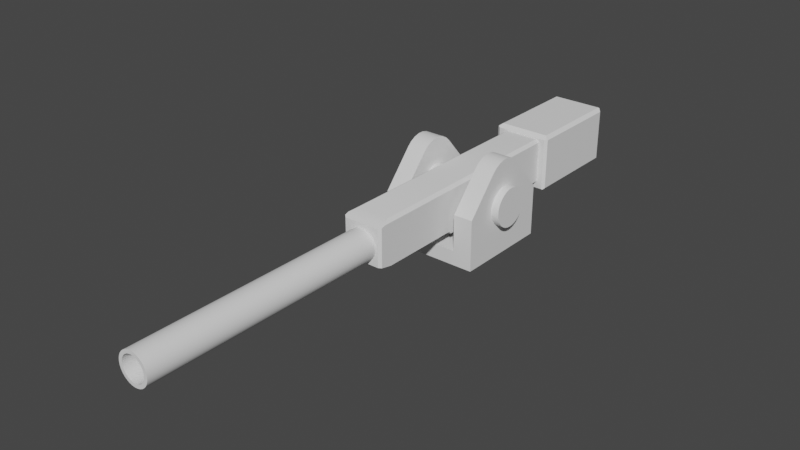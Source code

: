 # Source: Kanone_02.blend  (saved by Blender 3.5.10; exported with 4.5.12 LTS)
import bpy
from mathutils import Matrix  # noqa: F401  (used for matrix-valued properties, if any)

bpy.ops.wm.read_factory_settings(use_empty=True)
scene = bpy.context.scene
scene.name = 'Scene'

# ---- collections
col_collection = bpy.data.collections.new('Collection'); scene.collection.children.link(col_collection)
col_cutters = bpy.data.collections.new('Cutters'); scene.collection.children.link(col_cutters)
col_cutters.hide_render = True

# ---- node groups
ng_auto_smooth = bpy.data.node_groups.new('Auto Smooth', 'GeometryNodeTree')
_s = ng_auto_smooth.interface.new_socket(name='Geometry', in_out='OUTPUT', socket_type='NodeSocketGeometry')
_s = ng_auto_smooth.interface.new_socket(name='Geometry', in_out='INPUT', socket_type='NodeSocketGeometry')
_s = ng_auto_smooth.interface.new_socket(name='Angle', in_out='INPUT', socket_type='NodeSocketFloat')
_s.subtype = 'ANGLE'
_s.min_value = 0.0
_s.max_value = 3.142
ng_auto_smooth.is_modifier = True
_N = ng_auto_smooth.nodes; _L = ng_auto_smooth.links
n0 = _N.new('NodeGroupOutput'); n0.name = 'Group Output'; n0.location = (480, -100)
n1 = _N.new('NodeGroupInput'); n1.name = 'Group Input'; n1.location = (-420, -300)
n2 = _N.new('NodeGroupInput'); n2.name = 'Group Input.001'; n2.location = (-60, -100)
n3 = _N.new('GeometryNodeSetShadeSmooth'); n3.name = 'Set Shade Smooth'; n3.location = (120, -100)
n3.domain = 'EDGE'
n4 = _N.new('GeometryNodeSetShadeSmooth'); n4.name = 'Set Shade Smooth.001'; n4.location = (300, -100)
n5 = _N.new('GeometryNodeInputMeshEdgeAngle'); n5.name = 'Edge Angle'; n5.location = (-420, -220)
n6 = _N.new('GeometryNodeInputEdgeSmooth'); n6.name = 'Is Edge Smooth'; n6.location = (-60, -160)
n7 = _N.new('GeometryNodeInputShadeSmooth'); n7.name = 'Is Face Smooth'; n7.location = (-240, -340)
n8 = _N.new('FunctionNodeBooleanMath'); n8.name = 'Boolean Math'; n8.location = (-60, -220)
n9 = _N.new('FunctionNodeCompare'); n9.name = 'Compare'; n9.location = (-240, -180)
n9.operation = 'LESS_EQUAL'
_L.new(n5.outputs[0], n9.inputs[0])
_L.new(n4.outputs[0], n0.inputs[0])
_L.new(n1.outputs[1], n9.inputs[1])
_L.new(n9.outputs[0], n8.inputs[0])
_L.new(n7.outputs[0], n8.inputs[1])
_L.new(n2.outputs[0], n3.inputs[0])
_L.new(n6.outputs[0], n3.inputs[1])
_L.new(n3.outputs[0], n4.inputs[0])
_L.new(n8.outputs[0], n3.inputs[2])
n0.is_active_output = True

# ---- world
world_world = bpy.data.worlds.new('World'); scene.world = world_world
world_world.use_nodes = True; world_world.node_tree.nodes.clear()
_N = world_world.node_tree.nodes; _L = world_world.node_tree.links
n0 = _N.new('ShaderNodeOutputWorld'); n0.name = 'World Output'; n0.location = (300, 300)
n1 = _N.new('ShaderNodeBackground'); n1.name = 'Background'; n1.location = (10, 300)
n1.inputs[0].default_value = (0.05088, 0.05088, 0.05088, 1.0)
_L.new(n1.outputs[0], n0.inputs[0])
n0.is_active_output = True
world_world.color = (0.05088, 0.05088, 0.05088)
world_world.use_sun_shadow = False
world_world.sun_shadow_jitter_overblur = 0.0

# ---- meshes
me_cube_003 = bpy.data.meshes.new('Cube.003')
me_cube_003.from_pydata([(-1.0, -1.0, -1.0), (-1.0, 1.0, -1.0), (1.0, -1.0, -1.0), (1.0, 1.0, -1.0), (1.0, 1.0, 0.04615), (1.0, 0.3824, 0.7587), (-1.0, 0.3824, 0.7587), (-1.0, 1.0, 0.04615), (1.0, 0.2877, 0.8459), (-1.0, 0.2877, 0.8459), (1.0, -0.06055, 0.9376), (-1.0, -0.06055, 0.9376), (1.0, 0.06055, 0.9376), (-1.0, 0.06055, 0.9376), (1.0, 0.1786, 0.9065), (-1.0, 0.1786, 0.9065), (1.0, -0.1786, 0.9065), (-1.0, -0.1786, 0.9065), (1.0, -0.3824, 0.7587), (-1.0, -0.3824, 0.7587), (1.0, -0.2877, 0.8459), (-1.0, -0.2877, 0.8459), (1.0, -1.0, 0.04615), (-1.0, -1.0, 0.04615), (1.0, -0.3326, 0.2222), (-1.0, -0.3326, 0.2222), (1.0, 0.1531, 0.3696), (-1.0, 0.1531, 0.3696), (1.0, -0.1531, 0.3696), (-1.0, -0.1531, 0.3696), (1.0, -0.3696, 0.1531), (-1.0, -0.3696, 0.1531), (1.0, -0.2222, 0.3326), (-1.0, -0.2222, 0.3326), (1.0, 0.07804, 0.3923), (-1.0, 0.07804, 0.3923), (1.0, 0.2828, 0.2828), (-1.0, 0.2828, 0.2828), (1.0, 0.2222, -0.3326), (-1.0, 0.2222, -0.3326), (1.0, 0.1531, -0.3696), (-1.0, 0.1531, -0.3696), (1.0, 0.3326, 0.2222), (-1.0, 0.3326, 0.2222), (1.0, 0.07804, -0.3923), (-1.0, 0.07804, -0.3923), (1.0, -0.2222, -0.3326), (-1.0, -0.2222, -0.3326), (1.0, -0.4, -5.861e-08), (-1.0, -0.4, 2.881e-08), (1.0, -0.07804, 0.3923), (-1.0, -0.07804, 0.3923), (1.0, -0.3923, 0.07804), (-1.0, -0.3923, 0.07804), (1.0, -0.2828, -0.2828), (-1.0, -0.2828, -0.2828), (1.0, 0.3696, -0.1531), (-1.0, 0.3696, -0.1531), (1.0, 0.2828, -0.2828), (-1.0, 0.2828, -0.2828), (1.0, 0.3326, -0.2222), (-1.0, 0.3326, -0.2222), (1.0, 0.4, -5.861e-08), (-1.0, 0.4, 2.881e-08), (1.0, -2.186e-10, -0.4), (-1.0, -8.764e-08, -0.4), (1.0, -0.2828, 0.2828), (-1.0, -0.2828, 0.2828), (1.0, -2.186e-10, 0.4), (-1.0, -8.764e-08, 0.4), (1.0, 0.3923, 0.07804), (-1.0, 0.3923, 0.07804), (1.0, 0.2222, 0.3326), (-1.0, 0.2222, 0.3326), (1.0, 0.3696, 0.1531), (-1.0, 0.3696, 0.1531), (1.0, -0.3923, -0.07804), (-1.0, -0.3923, -0.07804), (1.0, -0.3696, -0.1531), (-1.0, -0.3696, -0.1531), (1.0, -0.3326, -0.2222), (-1.0, -0.3326, -0.2222), (1.0, -0.1531, -0.3696), (-1.0, -0.1531, -0.3696), (1.0, -0.07804, -0.3923), (-1.0, -0.07804, -0.3923), (1.0, 0.3923, -0.07804), (-1.0, 0.3923, -0.07804), (0.6, -1.77e-08, 0.4), (0.6, 0.3326, 0.2222), (0.6, -0.07804, 0.3923), (0.6, 0.07804, 0.3923), (0.6, 0.3696, -0.1531), (0.6, -0.1531, 0.3696), (0.6, 0.3923, -0.07804), (0.6, 0.2828, 0.2828), (0.6, 0.4, -4.113e-08), (0.6, 0.3923, 0.07804), (0.6, 0.2222, 0.3326), (0.6, -0.06055, 0.9376), (0.6, -0.2877, 0.8459), (0.6, -0.1786, 0.9065), (0.6, 0.1786, 0.9065), (0.6, 0.2877, 0.8459), (0.6, 0.06055, 0.9376), (0.6, 0.3824, 0.7587), (0.6, 1.0, 0.04615), (0.6, -0.3824, 0.7587), (0.6, 0.3696, 0.1531), (0.6, 0.1531, 0.3696), (0.6, -0.3326, 0.2222), (0.6, -0.2828, 0.2828), (0.6, -0.3326, -0.2222), (0.6, -0.2222, -0.3326), (0.6, -0.3696, -0.1531), (0.6, -0.2828, -0.2828), (0.6, -0.3923, -0.07804), (0.6, 0.07804, -0.3923), (0.6, -0.4, -4.113e-08), (0.6, 0.1531, -0.3696), (0.6, 0.2222, -0.3326), (0.6, -0.07804, -0.3923), (0.6, -0.2222, 0.3326), (0.6, -0.1531, -0.3696), (0.6, 0.3326, -0.2222), (0.6, 0.2828, -0.2828), (0.6, -0.3923, 0.07804), (0.6, -0.3696, 0.1531), (0.6, -1.77e-08, -0.4), (0.6, -1.0, -0.7), (0.6, -1.0, 0.04615), (0.6, 1.0, -0.7), (-0.6, -0.3326, 0.2222), (-0.6, -0.2828, 0.2828), (-0.6, -7.016e-08, 0.4), (-0.6, -0.3696, -0.1531), (-0.6, -0.3923, -0.07804), (-0.6, -0.07804, 0.3923), (-0.6, 0.07804, 0.3923), (-0.6, -0.4, 1.133e-08), (-0.6, -0.1531, 0.3696), (-0.6, -0.2222, 0.3326), (-0.6, -0.3923, 0.07804), (-0.6, -0.3696, 0.1531), (-0.6, -0.06055, 0.9376), (-0.6, -0.2877, 0.8459), (-0.6, -0.1786, 0.9065), (-0.6, 0.1786, 0.9065), (-0.6, 0.2877, 0.8459), (-0.6, -1.0, 0.04615), (-0.6, 0.06055, 0.9376), (-0.6, 0.3824, 0.7587), (-0.6, -0.3824, 0.7587), (-0.6, 0.1531, 0.3696), (-0.6, -0.3326, -0.2222), (-0.6, -0.2222, -0.3326), (-0.6, -0.2828, -0.2828), (-0.6, 0.3326, 0.2222), (-0.6, 0.07804, -0.3923), (-0.6, 0.1531, -0.3696), (-0.6, 0.2222, -0.3326), (-0.6, 0.3696, -0.1531), (-0.6, -0.07804, -0.3923), (-0.6, 0.3923, -0.07804), (-0.6, -0.1531, -0.3696), (-0.6, 0.3326, -0.2222), (-0.6, 0.2828, -0.2828), (-0.6, 0.2828, 0.2828), (-0.6, 0.4, 1.133e-08), (-0.6, 0.3923, 0.07804), (-0.6, -7.016e-08, -0.4), (-0.6, 0.2222, 0.3326), (-0.6, -1.0, -0.7), (-0.6, 1.0, 0.04615), (-0.6, 1.0, -0.7), (-0.6, 0.3696, 0.1531)], [], [(0, 23, 49, 77, 79, 81, 55, 47, 83, 85, 65, 45, 41, 39, 59, 61, 57, 87, 63, 7, 1), (1, 7, 173, 174, 131, 106, 4, 3), (3, 4, 62, 86, 56, 60, 58, 38, 40, 44, 64, 84, 82, 46, 54, 80, 78, 76, 48, 22, 2), (2, 22, 130, 129, 172, 149, 23, 0), (1, 3, 2, 0), (20, 100, 107, 18), (16, 101, 100, 20), (10, 99, 101, 16), (14, 102, 104, 12), (12, 104, 99, 10), (8, 103, 102, 14), (6, 151, 173, 7), (18, 107, 130, 22), (5, 105, 103, 8), (62, 96, 94, 86), (7, 63, 71, 75, 43, 37, 73, 27, 35, 69, 51, 29, 33, 67, 25, 31, 53, 49, 23, 19, 21, 17, 11, 13, 15, 9, 6), (60, 124, 125, 58), (56, 92, 124, 60), (48, 118, 126, 52), (74, 108, 97, 70), (70, 97, 96, 62), (36, 95, 89, 42), (64, 128, 121, 84), (30, 127, 110, 24), (44, 117, 128, 64), (34, 91, 109, 26), (72, 98, 95, 36), (82, 123, 113, 46), (26, 109, 98, 72), (58, 125, 120, 38), (66, 111, 122, 32), (52, 126, 127, 30), (28, 93, 90, 50), (38, 120, 119, 40), (46, 113, 115, 54), (80, 112, 114, 78), (68, 88, 91, 34), (42, 89, 108, 74), (76, 116, 118, 48), (86, 94, 92, 56), (84, 121, 123, 82), (50, 90, 88, 68), (78, 114, 116, 76), (32, 122, 93, 28), (40, 119, 117, 44), (24, 110, 111, 66), (54, 115, 112, 80), (22, 48, 52, 30, 24, 66, 32, 28, 50, 68, 34, 26, 72, 36, 42, 74, 70, 62, 4, 5, 8, 14, 12, 10, 16, 20, 18), (171, 153, 27, 73), (134, 137, 51, 69), (155, 164, 83, 47), (152, 145, 21, 19), (142, 139, 49, 53), (167, 171, 73, 37), (147, 148, 9, 15), (168, 169, 71, 63), (144, 150, 13, 11), (153, 138, 35, 27), (174, 172, 129, 131), (149, 152, 19, 23), (161, 163, 87, 57), (131, 129, 130, 118, 116, 114, 112, 115, 113, 123, 121, 128, 117, 119, 120, 125, 124, 92, 94, 96, 106), (118, 130, 107, 100, 101, 99, 104, 102, 103, 105, 106, 96, 97, 108, 89, 95, 98, 109, 91, 88, 90, 93, 122, 111, 110, 127, 126), (145, 146, 17, 21), (162, 170, 65, 85), (170, 158, 45, 65), (169, 175, 75, 71), (160, 166, 59, 39), (137, 140, 29, 51), (146, 144, 11, 17), (148, 151, 6, 9), (140, 141, 33, 29), (172, 174, 173, 168, 163, 161, 165, 166, 160, 159, 158, 170, 162, 164, 155, 156, 154, 135, 136, 139, 149), (168, 173, 151, 148, 147, 150, 144, 146, 145, 152, 149, 139, 142, 143, 132, 133, 141, 140, 137, 134, 138, 153, 171, 167, 157, 175, 169), (136, 135, 79, 77), (165, 161, 57, 61), (135, 154, 81, 79), (133, 132, 25, 67), (106, 105, 5, 4), (143, 142, 53, 31), (139, 136, 77, 49), (132, 143, 31, 25), (166, 165, 61, 59), (150, 147, 15, 13), (164, 162, 85, 83), (157, 167, 37, 43), (156, 155, 47, 55), (159, 160, 39, 41), (154, 156, 55, 81), (158, 159, 41, 45), (175, 157, 43, 75), (163, 168, 63, 87), (138, 134, 69, 35), (141, 133, 67, 33)])
me_cube_003.polygons.foreach_set('use_smooth', [True] * 94)
_uv = me_cube_003.uv_layers.new(name='UVMap')
_uv.uv.foreach_set('vector', [0.3325, 0.0003126, 0.506, 0.0003127, 0.4983, 0.09979, 0.4854, 0.1011, 0.4729, 0.1048, 0.4615, 0.111, 0.4514, 0.1192, 0.4432, 0.1293, 0.437, 0.1407, 0.4333, 0.1532, 0.432, 0.1661, 0.4333, 0.179, 0.437, 0.1915, 0.4432, 0.2029, 0.4514, 0.213, 0.4615, 0.2212, 0.4729, 0.2274, 0.4854, 0.2311, 0.4983, 0.2324, 0.506, 0.3319, 0.3325, 0.3319, 0.1744, 0.6647, 0.3478, 0.6647, 0.3478, 0.7311, 0.2241, 0.7311, 0.2241, 0.93, 0.3478, 0.93, 0.3478, 0.9963, 0.1744, 0.9963, 0.0003127, 0.3325, 0.1738, 0.3325, 0.1661, 0.432, 0.1532, 0.4333, 0.1407, 0.437, 0.1293, 0.4432, 0.1192, 0.4514, 0.111, 0.4615, 0.1048, 0.4729, 0.1011, 0.4854, 0.09979, 0.4983, 0.1011, 0.5113, 0.1048, 0.5237, 0.111, 0.5352, 0.1192, 0.5452, 0.1293, 0.5535, 0.1407, 0.5596, 0.1532, 0.5634, 0.1661, 0.5646, 0.1738, 0.6641, 0.0003126, 0.6641, 0.1738, 0.9963, 0.0003128, 0.9963, 0.0003128, 0.93, 0.124, 0.93, 0.124, 0.7311, 0.0003126, 0.7311, 0.0003126, 0.6647, 0.1738, 0.6647, 0.0003126, 0.3319, 0.0003126, 0.0003126, 0.3319, 0.0003126, 0.3319, 0.3319, 0.9997, 0.5102, 0.9334, 0.5102, 0.9334, 0.4889, 0.9997, 0.4889, 0.9997, 0.5309, 0.9334, 0.5309, 0.9334, 0.5102, 0.9997, 0.5102, 0.9997, 0.5511, 0.9334, 0.5511, 0.9334, 0.5309, 0.9997, 0.5309, 0.9997, 0.5915, 0.9334, 0.5915, 0.9334, 0.5712, 0.9997, 0.5712, 0.9997, 0.5712, 0.9334, 0.5712, 0.9334, 0.5511, 0.9997, 0.5511, 0.9997, 0.6121, 0.9334, 0.6121, 0.9334, 0.5915, 0.9997, 0.5915, 0.8664, 0.6335, 0.9327, 0.6335, 0.9327, 0.7898, 0.8664, 0.7898, 0.9997, 0.4889, 0.9334, 0.4889, 0.9334, 0.3325, 0.9997, 0.3325, 0.9997, 0.6335, 0.9334, 0.6335, 0.9334, 0.6121, 0.9997, 0.6121, 0.6556, 0.7644, 0.5859, 0.7299, 0.5967, 0.7092, 0.6595, 0.7578, 0.506, 0.3319, 0.4983, 0.2324, 0.5113, 0.2311, 0.5237, 0.2274, 0.5352, 0.2212, 0.5452, 0.213, 0.5535, 0.2029, 0.5596, 0.1915, 0.5634, 0.179, 0.5646, 0.1661, 0.5634, 0.1532, 0.5596, 0.1407, 0.5535, 0.1293, 0.5452, 0.1192, 0.5352, 0.111, 0.5237, 0.1048, 0.5113, 0.1011, 0.4983, 0.09979, 0.506, 0.0003127, 0.6241, 0.1027, 0.6386, 0.1184, 0.6486, 0.1365, 0.6538, 0.1561, 0.6538, 0.1761, 0.6486, 0.1957, 0.6386, 0.2138, 0.6241, 0.2295, 0.6706, 0.7475, 0.6322, 0.6789, 0.6536, 0.6697, 0.6774, 0.7443, 0.6645, 0.7521, 0.613, 0.6922, 0.6322, 0.6789, 0.6706, 0.7475, 0.7242, 0.7983, 0.7913, 0.8345, 0.7788, 0.8532, 0.7201, 0.8048, 0.6512, 0.7789, 0.5772, 0.7736, 0.5794, 0.7516, 0.6527, 0.7714, 0.6527, 0.7714, 0.5794, 0.7516, 0.5859, 0.7299, 0.6556, 0.7644, 0.6529, 0.7939, 0.5819, 0.8168, 0.5775, 0.7954, 0.6513, 0.7865, 0.7069, 0.7461, 0.7432, 0.6777, 0.7623, 0.6904, 0.7133, 0.7501, 0.7149, 0.8104, 0.7629, 0.8691, 0.7443, 0.8816, 0.7086, 0.8148, 0.6998, 0.7434, 0.722, 0.6691, 0.7432, 0.6777, 0.7069, 0.7461, 0.6657, 0.8122, 0.6196, 0.8696, 0.6042, 0.8544, 0.6602, 0.807, 0.6559, 0.8007, 0.5905, 0.8372, 0.5819, 0.8168, 0.6529, 0.7939, 0.7188, 0.7553, 0.7785, 0.7065, 0.7912, 0.7254, 0.7232, 0.7615, 0.6602, 0.807, 0.6042, 0.8544, 0.5905, 0.8372, 0.6559, 0.8007, 0.6774, 0.7443, 0.6536, 0.6697, 0.6763, 0.6649, 0.6847, 0.7425, 0.7017, 0.818, 0.7236, 0.8901, 0.7018, 0.8944, 0.6943, 0.8197, 0.7201, 0.8048, 0.7788, 0.8532, 0.7629, 0.8691, 0.7149, 0.8104, 0.6867, 0.82, 0.6797, 0.8944, 0.658, 0.8901, 0.6792, 0.8188, 0.6847, 0.7425, 0.6763, 0.6649, 0.6994, 0.6647, 0.6923, 0.7422, 0.7232, 0.7615, 0.7912, 0.7254, 0.8, 0.7465, 0.7263, 0.7685, 0.728, 0.7759, 0.8044, 0.7687, 0.8044, 0.7914, 0.7282, 0.7836, 0.6721, 0.8161, 0.6378, 0.8817, 0.6196, 0.8696, 0.6657, 0.8122, 0.6513, 0.7865, 0.5775, 0.7954, 0.5772, 0.7736, 0.6512, 0.7789, 0.7269, 0.7911, 0.8, 0.8136, 0.7913, 0.8345, 0.7242, 0.7983, 0.6595, 0.7578, 0.5967, 0.7092, 0.613, 0.6922, 0.6645, 0.7521, 0.7133, 0.7501, 0.7623, 0.6904, 0.7785, 0.7065, 0.7188, 0.7553, 0.6792, 0.8188, 0.658, 0.8901, 0.6378, 0.8817, 0.6721, 0.8161, 0.7282, 0.7836, 0.8044, 0.7914, 0.8, 0.8136, 0.7269, 0.7911, 0.6943, 0.8197, 0.7018, 0.8944, 0.6797, 0.8944, 0.6867, 0.82, 0.6923, 0.7422, 0.6994, 0.6647, 0.722, 0.6691, 0.6998, 0.7434, 0.7086, 0.8148, 0.7443, 0.8816, 0.7236, 0.8901, 0.7017, 0.818, 0.7263, 0.7685, 0.8, 0.7465, 0.8044, 0.7687, 0.728, 0.7759, 0.1738, 0.6641, 0.1661, 0.5646, 0.179, 0.5634, 0.1915, 0.5596, 0.2029, 0.5535, 0.213, 0.5452, 0.2212, 0.5352, 0.2274, 0.5237, 0.2311, 0.5113, 0.2324, 0.4983, 0.2311, 0.4854, 0.2274, 0.4729, 0.2212, 0.4615, 0.213, 0.4514, 0.2029, 0.4432, 0.1915, 0.437, 0.179, 0.4333, 0.1661, 0.432, 0.1738, 0.3325, 0.2919, 0.4349, 0.3063, 0.4506, 0.3164, 0.4687, 0.3216, 0.4883, 0.3216, 0.5084, 0.3164, 0.5279, 0.3063, 0.546, 0.2919, 0.5617, 0.3871, 0.8664, 0.3715, 0.8506, 0.4301, 0.8037, 0.4352, 0.8092, 0.3526, 0.8108, 0.3485, 0.7894, 0.4224, 0.7829, 0.4235, 0.7904, 0.5359, 0.69, 0.5523, 0.7063, 0.4918, 0.7555, 0.4867, 0.75, 0.9327, 0.4889, 0.9327, 0.5102, 0.8664, 0.5102, 0.8664, 0.4889, 0.4078, 0.6786, 0.4284, 0.6697, 0.4513, 0.7424, 0.4443, 0.7453, 0.4054, 0.8788, 0.3871, 0.8664, 0.4352, 0.8092, 0.4414, 0.8135, 0.9327, 0.5915, 0.9327, 0.6121, 0.8664, 0.6121, 0.8664, 0.5915, 0.492, 0.8915, 0.4693, 0.8938, 0.4635, 0.8184, 0.4709, 0.8169, 0.9327, 0.5511, 0.9327, 0.5712, 0.8664, 0.5712, 0.8664, 0.5511, 0.3715, 0.8506, 0.3592, 0.832, 0.4261, 0.7974, 0.4301, 0.8037, 0.6544, 0.3319, 0.6544, 0.0003126, 0.8533, 0.0003127, 0.8533, 0.3319, 0.9327, 0.3325, 0.9327, 0.4889, 0.8664, 0.4889, 0.8664, 0.3325, 0.5336, 0.8719, 0.5132, 0.883, 0.4782, 0.8143, 0.4845, 0.81, 0.5937, 0.3325, 0.5937, 0.6641, 0.47, 0.6641, 0.4776, 0.5646, 0.4906, 0.5634, 0.503, 0.5596, 0.5145, 0.5535, 0.5245, 0.5452, 0.5328, 0.5352, 0.5389, 0.5237, 0.5427, 0.5113, 0.5439, 0.4983, 0.5427, 0.4854, 0.5389, 0.4729, 0.5328, 0.4615, 0.5245, 0.4514, 0.5145, 0.4432, 0.503, 0.437, 0.4906, 0.4333, 0.4776, 0.432, 0.47, 0.3325, 0.4776, 0.5646, 0.47, 0.6641, 0.3518, 0.5617, 0.3374, 0.546, 0.3273, 0.5279, 0.3222, 0.5084, 0.3222, 0.4883, 0.3273, 0.4687, 0.3374, 0.4506, 0.3518, 0.4349, 0.47, 0.3325, 0.4776, 0.432, 0.4647, 0.4333, 0.4522, 0.437, 0.4408, 0.4432, 0.4307, 0.4514, 0.4225, 0.4615, 0.4164, 0.4729, 0.4126, 0.4854, 0.4113, 0.4983, 0.4126, 0.5113, 0.4164, 0.5237, 0.4225, 0.5352, 0.4307, 0.5452, 0.4408, 0.5535, 0.4522, 0.5596, 0.4647, 0.5634, 0.9327, 0.5102, 0.9327, 0.5309, 0.8664, 0.5309, 0.8664, 0.5102, 0.5635, 0.7264, 0.5721, 0.7473, 0.4988, 0.7691, 0.4961, 0.762, 0.5721, 0.7473, 0.5766, 0.7695, 0.5, 0.7766, 0.4988, 0.7691, 0.4693, 0.8938, 0.4469, 0.8936, 0.4558, 0.8181, 0.4635, 0.8184, 0.5721, 0.8148, 0.5632, 0.8362, 0.4947, 0.7986, 0.4979, 0.7917, 0.3485, 0.7894, 0.3486, 0.7675, 0.4227, 0.7754, 0.4224, 0.7829, 0.9327, 0.5309, 0.9327, 0.5511, 0.8664, 0.5511, 0.8664, 0.5309, 0.9327, 0.6121, 0.9327, 0.6335, 0.8664, 0.6335, 0.8664, 0.6121, 0.3486, 0.7675, 0.3529, 0.7459, 0.4245, 0.768, 0.4227, 0.7754, 0.5943, 0.6641, 0.5943, 0.3325, 0.718, 0.3325, 0.7104, 0.432, 0.6974, 0.4333, 0.685, 0.437, 0.6735, 0.4432, 0.6635, 0.4514, 0.6552, 0.4615, 0.6491, 0.4729, 0.6453, 0.4854, 0.644, 0.4983, 0.6453, 0.5113, 0.6491, 0.5237, 0.6552, 0.5352, 0.6635, 0.5452, 0.6735, 0.5535, 0.685, 0.5596, 0.6974, 0.5634, 0.7104, 0.5646, 0.718, 0.6641, 0.7104, 0.432, 0.718, 0.3325, 0.8361, 0.4349, 0.8506, 0.4506, 0.8606, 0.4687, 0.8658, 0.4883, 0.8658, 0.5084, 0.8606, 0.5279, 0.8506, 0.546, 0.8361, 0.5617, 0.718, 0.6641, 0.7104, 0.5646, 0.7233, 0.5634, 0.7357, 0.5596, 0.7472, 0.5535, 0.7573, 0.5452, 0.7655, 0.5352, 0.7716, 0.5237, 0.7754, 0.5113, 0.7767, 0.4983, 0.7754, 0.4854, 0.7716, 0.4729, 0.7655, 0.4615, 0.7573, 0.4514, 0.7472, 0.4432, 0.7357, 0.437, 0.7233, 0.4333, 0.4505, 0.665, 0.4731, 0.6647, 0.4663, 0.7411, 0.4587, 0.741, 0.5502, 0.8554, 0.5336, 0.8719, 0.4845, 0.81, 0.4902, 0.8048, 0.4731, 0.6647, 0.4955, 0.6689, 0.4736, 0.7427, 0.4663, 0.7411, 0.3614, 0.7255, 0.3737, 0.707, 0.4323, 0.7548, 0.4277, 0.761, 0.9334, 0.7898, 0.9334, 0.6335, 0.9997, 0.6335, 0.9997, 0.7898, 0.3893, 0.6912, 0.4078, 0.6786, 0.4443, 0.7453, 0.438, 0.7495, 0.4284, 0.6697, 0.4505, 0.665, 0.4587, 0.741, 0.4513, 0.7424, 0.3737, 0.707, 0.3893, 0.6912, 0.438, 0.7495, 0.4323, 0.7548, 0.5632, 0.8362, 0.5502, 0.8554, 0.4902, 0.8048, 0.4947, 0.7986, 0.9327, 0.5712, 0.9327, 0.5915, 0.8664, 0.5915, 0.8664, 0.5712, 0.5523, 0.7063, 0.5635, 0.7264, 0.4961, 0.762, 0.4918, 0.7555, 0.4255, 0.8873, 0.4054, 0.8788, 0.4414, 0.8135, 0.4484, 0.8166, 0.5167, 0.6774, 0.5359, 0.69, 0.4867, 0.75, 0.4805, 0.7457, 0.5766, 0.7923, 0.5721, 0.8148, 0.4979, 0.7917, 0.4997, 0.7842, 0.4955, 0.6689, 0.5167, 0.6774, 0.4805, 0.7457, 0.4736, 0.7427, 0.5766, 0.7695, 0.5766, 0.7923, 0.4997, 0.7842, 0.5, 0.7766, 0.4469, 0.8936, 0.4255, 0.8873, 0.4484, 0.8166, 0.4558, 0.8181, 0.5132, 0.883, 0.492, 0.8915, 0.4709, 0.8169, 0.4782, 0.8143, 0.3592, 0.832, 0.3526, 0.8108, 0.4235, 0.7904, 0.4261, 0.7974, 0.3529, 0.7459, 0.3614, 0.7255, 0.4277, 0.761, 0.4245, 0.768])
me_cube_003.update()
me_cube_004 = bpy.data.meshes.new('Cube.004')
me_cube_004.from_pydata([(1.16, 0.4, 0.0), (-0.54, 2.02, -0.5467), (-1.16, 0.4, 0.0), (-0.42, -0.9, -0.4), (1.16, 0.3923, 0.07804), (0.0, -7.834, 0.32), (-1.16, 0.3923, 0.07804), (-0.54, 2.02, 0.53), (1.16, 0.3696, 0.1531), (-0.52, 2.113, 0.6), (0.06243, -7.834, 0.3139), (-1.16, 0.3696, 0.1531), (-0.42, 0.8, -0.4), (1.16, 0.3326, 0.2222), (0.1225, -7.834, 0.2956), (-1.16, 0.3326, 0.2222), (-0.5815, 2.048, 0.5508), (1.16, 0.2828, 0.2828), (-0.6, 2.06, 0.536), (-1.16, 0.2828, 0.2828), (1.16, 0.2222, 0.3326), (0.1778, -7.834, 0.2661), (-1.16, 0.2222, 0.3326), (-0.6, 4.08, 0.536), (-0.344, 0.696, -0.504), (1.16, 0.1531, 0.3696), (-0.6, 4.08, -0.52), (-1.16, 0.1531, 0.3696), (1.16, 0.07804, 0.3923), (0.2263, -7.834, 0.2263), (-0.42, 0.7467, -0.4533), (-1.16, 0.07804, 0.3923), (-0.52, 2.1, -0.6), (1.16, 0.0, 0.4), (0.2661, -7.834, 0.1778), (-1.16, 0.0, 0.4), (-0.344, -0.796, -0.504), (1.16, -0.07804, 0.3923), (-1.16, -0.07804, 0.3923), (-0.42, -0.8467, -0.4533), (0.2956, -7.834, 0.1225), (1.16, -0.1531, 0.3696), (-0.6, 2.06, -0.52), (-1.16, -0.1531, 0.3696), (0.3139, -7.834, 0.06243), (1.16, -0.2222, 0.3326), (-0.42, -2.74, 0.4533), (-1.16, -0.2222, 0.3326), (1.16, -0.2828, 0.2828), (-0.5631, 2.035, -0.5569), (-0.344, -2.588, 0.504), (-1.16, -0.2828, 0.2828), (0.32, -7.834, 0.0), (1.16, -0.3326, 0.2222), (-1.16, -0.3326, 0.2222), (-0.5361, 4.144, 0.5871), (1.16, -0.3696, 0.1531), (0.3139, -7.834, -0.06243), (-1.16, -0.3696, 0.1531), (1.16, -0.3923, 0.07804), (-0.5, 4.18, 0.56), (-0.52, 4.127, 0.6), (-1.16, -0.3923, 0.07804), (1.16, -0.4, 0.0), (0.2956, -7.834, -0.1225), (-0.42, -2.58, -0.4), (-1.16, -0.4, 0.0), (0.2661, -7.834, -0.1778), (1.16, -0.3923, -0.07804), (-1.16, -0.3923, -0.07804), (-0.5, 4.18, -0.54), (1.16, -0.3696, -0.1531), (-0.37, -2.87, -0.342), (-1.16, -0.3696, -0.1531), (0.2263, -7.834, -0.2263), (-0.54, 4.14, -0.58), (1.16, -0.3326, -0.2222), (-1.16, -0.3326, -0.2222), (-0.42, -2.82, -0.352), (0.1778, -7.834, -0.2661), (1.16, -0.2828, -0.2828), (-0.42, -2.82, 0.4267), (-1.16, -0.2828, -0.2828), (-0.52, 4.12, -0.6), (1.16, -0.2222, -0.3326), (0.1225, -7.834, -0.2956), (-1.16, -0.2222, -0.3326), (1.16, -0.1531, -0.3696), (-0.2494, 4.18, -0.1667), (-0.37, -2.87, 0.41), (-1.16, -0.1531, -0.3696), (-0.09567, 2.87, 0.231), (1.16, -0.07804, -0.3923), (0.06243, -7.834, -0.3139), (-1.16, -0.07804, -0.3923), (1.16, 0.0, -0.4), (-0.2121, 4.18, -0.2121), (-1.16, 0.0, -0.4), (1.16, 0.07804, -0.3923), (0.0, -7.834, -0.32), (-0.2452, 2.87, -0.04877), (-1.16, 0.07804, -0.3923), (1.16, 0.1531, -0.3696), (-1.16, 0.1531, -0.3696), (-0.06243, -7.834, -0.3139), (-0.1667, 4.18, -0.2494), (1.16, 0.2222, -0.3326), (-1.16, 0.2222, -0.3326), (-0.231, 2.87, -0.09567), (-0.1225, -7.834, -0.2956), (1.16, 0.2828, -0.2828), (-1.16, 0.2828, -0.2828), (-0.2942, 4.18, -0.05853), (1.16, 0.3326, -0.2222), (-0.1778, -7.834, -0.2661), (-1.16, 0.3326, -0.2222), (1.16, 0.3696, -0.1531), (-0.2452, 2.87, 0.04877), (-0.2263, -7.834, -0.2263), (-1.16, 0.3696, -0.1531), (-0.1148, 4.18, 0.2772), (1.16, 0.3923, -0.07804), (-1.16, 0.3923, -0.07804), (-0.04877, 2.87, -0.2452), (-0.2661, -7.834, -0.1778), (-0.3, 4.18, -2.187e-07), (-0.2956, -7.834, -0.1225), (-0.1389, 2.87, 0.2079), (-0.3139, -7.834, -0.06243), (-0.05853, 4.18, 0.2942), (-0.32, -7.834, 0.0), (-0.1768, 2.87, -0.1768), (-0.3139, -7.834, 0.06243), (0.0, 4.18, 0.3), (-0.09567, 2.87, -0.231), (-0.2956, -7.834, 0.1225), (-0.1667, 4.18, 0.2494), (-0.2661, -7.834, 0.1778), (-0.1389, 2.87, -0.2079), (-0.1148, 4.18, -0.2772), (-0.2263, -7.834, 0.2263), (-0.231, 2.87, 0.09567), (-0.1778, -7.834, 0.2661), (-0.2121, 4.18, 0.2121), (0.0, 2.87, -0.25), (-0.1225, -7.834, 0.2956), (-0.06243, -7.834, 0.3139), (-0.2772, 4.18, -0.1148), (-0.1768, 2.87, 0.1768), (0.2079, -7.834, 0.1389), (-0.2942, 4.18, 0.05853), (-0.231, -7.834, -0.09567), (0.0, 2.87, 0.25), (-0.2079, -7.834, -0.1389), (0.0, 4.18, -0.3), (-0.04877, 2.87, 0.2452), (0.231, -7.834, 0.09567), (-0.05853, 4.18, -0.2942), (-0.1768, -7.834, -0.1768), (-0.2079, 2.87, 0.1389), (-0.25, -7.834, -5.96e-08), (-0.2772, 4.18, 0.1148), (-0.2079, 2.87, -0.1389), (-0.2452, -7.834, -0.04877), (-0.04877, -7.834, 0.2452), (-0.2494, 4.18, 0.1667), (-0.25, 2.87, -5.073e-07), (-0.09567, -7.834, 0.231), (-0.2452, -7.834, 0.04877), (-0.231, -7.834, 0.09567), (-0.1389, -7.834, 0.2079), (0.0, 2.02, 0.53), (0.0, 4.18, 0.56), (0.09567, -7.834, -0.231), (0.25, -7.834, -5.96e-08), (0.04877, -7.834, 0.2452), (0.0, 4.18, -0.54), (0.2452, -7.834, 0.04877), (0.54, 2.02, -0.5467), (0.0, -2.87, 0.41), (0.1389, -7.834, -0.2079), (0.54, 2.02, 0.53), (0.1389, -7.834, 0.2079), (0.52, 2.113, 0.6), (0.5815, 2.048, 0.5508), (0.0, -7.834, 0.25), (0.42, -0.9, -0.4), (0.6, 2.06, 0.536), (-0.1389, -7.834, -0.2079), (0.42, 0.8, -0.4), (0.1768, -7.834, 0.1768), (0.6, 4.08, 0.536), (0.6, 4.08, -0.52), (0.52, 2.1, -0.6), (0.09567, -7.834, 0.231), (0.6, 2.06, -0.52), (0.344, 0.696, -0.504), (-0.2079, -7.834, 0.1389), (0.42, 0.7467, -0.4533), (-0.1768, -7.834, 0.1768), (0.5631, 2.035, -0.5569), (0.344, -0.796, -0.504), (0.5361, 4.144, 0.5871), (0.231, -7.834, -0.09567), (0.42, -0.8467, -0.4533), (0.5, 4.18, 0.56), (0.2079, -7.834, -0.1389), (0.42, -2.74, 0.4533), (0.52, 4.127, 0.6), (0.2452, -7.834, -0.04877), (0.344, -2.588, 0.504), (0.5, 4.18, -0.54), (0.1768, -7.834, -0.1768), (0.04877, -7.834, -0.2452), (0.54, 4.14, -0.58), (0.42, -2.58, -0.4), (0.52, 4.12, -0.6), (-0.04877, -7.834, -0.2452), (-0.04877, -2.766, -0.2452), (0.2494, 4.18, -0.1667), (-0.09567, -7.834, -0.231), (0.37, -2.87, -0.342), (0.42, -2.82, -0.352), (0.42, -2.82, 0.4267), (0.0, -7.834, -0.25), (0.0, -2.766, -0.25), (0.2121, 4.18, -0.2121), (0.37, -2.87, 0.41), (0.1667, 4.18, -0.2494), (0.09567, 2.87, 0.231), (0.2942, 4.18, -0.05853), (0.2452, 2.87, -0.04877), (0.231, 2.87, -0.09567), (0.1148, 4.18, 0.2772), (0.2452, 2.87, 0.04877), (0.3, 4.18, -2.187e-07), (0.04877, 2.87, -0.2452), (0.05853, 4.18, 0.2942), (0.1389, 2.87, 0.2079), (0.1667, 4.18, 0.2494), (0.1148, 4.18, -0.2772), (0.1768, 2.87, -0.1768), (0.09567, 2.87, -0.231), (0.2121, 4.18, 0.2121), (0.1389, 2.87, -0.2079), (0.2772, 4.18, -0.1148), (0.231, 2.87, 0.09567), (0.2942, 4.18, 0.05853), (0.1768, 2.87, 0.1768), (0.05853, 4.18, -0.2942), (0.1768, -2.87, 0.1768), (0.04877, 2.87, 0.2452), (0.2772, 4.18, 0.1148), (0.2079, 2.87, 0.1389), (0.2494, 4.18, 0.1667), (0.2079, 2.87, -0.1389), (0.25, 2.87, -5.073e-07), (-0.344, 2.02, 0.504), (0.0, 2.02, 0.504), (0.0, 2.87, 0.3), (-0.05853, 2.87, 0.2942), (-0.1148, 2.87, 0.2772), (-0.1667, 2.87, 0.2494), (-0.2942, 2.87, -0.05853), (-0.3, 2.87, -1.198e-07), (-0.2772, 2.87, 0.1148), (-0.2942, 2.87, 0.05853), (-0.2494, 2.87, 0.1667), (-0.2121, 2.87, 0.2121), (-0.42, 2.02, -0.4), (-0.42, 2.02, 0.4533), (-0.2772, 2.87, -0.1148), (0.0, 2.87, -0.3), (-0.05853, 2.87, -0.2942), (-0.1148, 2.87, -0.2772), (-0.2494, 2.87, -0.1667), (-0.2121, 2.87, -0.2121), (-0.1667, 2.87, -0.2494), (0.344, 2.02, 0.504), (0.05853, 2.87, 0.2942), (0.2862, 2.87, -0.08511), (0.1148, 2.87, 0.2772), (0.2772, 2.87, 0.1148), (0.3, 2.87, -1.198e-07), (0.2942, 2.87, -0.05853), (0.2942, 2.87, 0.05853), (0.2494, 2.87, 0.1667), (0.1667, 2.87, 0.2494), (0.2121, 2.87, 0.2121), (0.42, 2.02, -0.4), (0.42, 2.02, 0.4533), (0.42, 2.02, 0.265), (0.05853, 2.87, -0.2942), (0.1148, 2.87, -0.2772), (0.2772, 2.87, -0.1148), (0.1667, 2.87, -0.2494), (0.2494, 2.87, -0.1667), (0.2121, 2.87, -0.2121), (-0.09567, -2.766, -0.231), (-0.1389, -2.766, -0.2079), (-0.1225, -2.87, -0.2956), (-0.06243, -2.87, -0.3139), (0.0, -2.87, -0.32), (-0.2661, -2.87, -0.1778), (-0.1778, -2.87, -0.2661), (-0.2263, -2.87, -0.2263), (0.0, -2.87, 0.32), (-0.32, -2.87, 0.0), (-0.3139, -2.87, -0.06243), (-0.3139, -2.87, 0.06243), (-0.2956, -2.87, -0.1225), (-0.2956, -2.87, 0.1225), (-0.1225, -2.87, 0.2956), (-0.06243, -2.87, 0.3139), (-0.2661, -2.87, 0.1778), (-0.1778, -2.87, 0.2661), (-0.2263, -2.87, 0.2263), (0.2079, -2.766, 0.1389), (0.2159, -2.766, 0.1238), (0.1389, -2.867, 0.2079), (0.1615, -2.87, -0.1894), (0.1225, -2.87, -0.2956), (0.06243, -2.87, -0.3139), (0.1778, -2.87, -0.2661), (0.2661, -2.87, -0.1778), (0.2079, -2.87, -0.1389), (0.1768, -2.87, -0.1768), (0.2263, -2.87, -0.2263), (0.1387, -2.87, 0.208), (0.2036, -2.766, 0.1441), (0.2956, -2.87, -0.1225), (0.06243, -2.87, 0.3139), (0.1225, -2.87, 0.2956), (0.2956, -2.87, 0.1225), (0.32, -2.87, 0.0), (0.3139, -2.87, -0.06243), (0.3139, -2.87, 0.06243), (0.1778, -2.87, 0.2661), (0.2661, -2.87, 0.1778), (0.2263, -2.87, 0.2263), (-0.42, -0.1531, 0.3696), (-0.42, 0.0, 0.4), (-0.42, -0.07804, 0.3923), (-0.42, 0.1531, 0.3696), (-0.42, 0.2222, 0.3326), (-0.42, 0.07804, 0.3923), (-0.42, -0.4, 0.0), (-0.42, -0.3923, -0.07804), (-0.42, -0.3923, 0.07804), (-0.42, -0.3696, 0.1531), (-0.42, -0.3326, 0.2222), (-0.42, -0.2222, 0.3326), (-0.42, -0.2828, 0.2828), (-0.42, 0.3326, -0.2222), (-0.42, 0.3326, 0.2222), (-0.42, 0.4, 0.0), (-0.42, 0.3923, -0.07804), (-0.42, 0.3923, 0.07804), (-0.42, 0.3696, 0.1531), (-0.42, 0.3696, -0.1531), (-0.42, 0.2828, 0.2828), (-0.42, 0.0, -0.4), (-0.42, -0.3696, -0.1531), (-0.42, -0.3326, -0.2222), (-0.42, -0.2828, -0.2828), (-0.42, -0.1531, -0.3696), (-0.42, -0.2222, -0.3326), (-0.42, 0.07804, -0.3923), (-0.42, 0.2828, -0.2828), (-0.42, 0.1531, -0.3696), (-0.42, 0.2222, -0.3326), (-0.42, -0.07804, -0.3923), (0.42, 0.0, -0.4), (0.42, -0.1531, 0.3696), (0.42, 0.0, 0.4), (0.42, -0.07804, 0.3923), (0.42, 0.1531, 0.3696), (0.42, 0.2222, 0.3326), (0.42, 0.07804, 0.3923), (0.42, -0.3696, -0.1531), (0.42, -0.3326, -0.2222), (0.42, -0.2828, -0.2828), (0.42, -0.1531, -0.3696), (0.42, -0.2222, -0.3326), (0.42, 0.07804, -0.3923), (0.42, 0.2828, -0.2828), (0.42, 0.1531, -0.3696), (0.42, 0.2222, -0.3326), (0.42, -0.07804, -0.3923), (0.42, -0.4, 0.0), (0.42, -0.3923, -0.07804), (0.42, -0.3923, 0.07804), (0.42, -0.3696, 0.1531), (0.42, -0.3326, 0.2222), (0.42, -0.2222, 0.3326), (0.42, -0.2828, 0.2828), (0.42, 0.3326, -0.2222), (0.42, 0.3326, 0.2222), (0.42, 0.4, 0.0), (0.42, 0.3923, -0.07804), (0.42, 0.3923, 0.07804), (0.42, 0.3696, 0.1531), (0.42, 0.3696, -0.1531), (0.42, 0.2828, 0.2828)], [], [(1, 49, 32, 193, 200, 178), (46, 50, 257, 270), (36, 39, 30, 24), (72, 89, 81, 78), (225, 144, 123, 218), (298, 134, 138, 299), (156, 246, 234, 177), (182, 328, 319), (163, 100, 166, 160), (218, 123, 134, 298), (222, 215, 186, 391, 392, 393, 395, 394, 373, 375, 374, 378, 376, 377, 403, 397, 401, 400, 291, 290, 207, 223), (168, 117, 141, 169), (189, 12, 269, 289), (210, 207, 290, 278), (201, 196, 198, 204), (222, 221, 72, 78, 65, 215), (221, 222, 223, 227), (190, 182, 328, 250), (326, 241, 244, 180, 212), (325, 320, 326), (326, 325, 255, 241), (223, 207, 210, 50, 46, 81, 89, 179, 227), (26, 42, 18, 23), (264, 125, 150, 266), (272, 154, 157, 273), (265, 161, 165, 267), (274, 139, 105, 277), (143, 136, 262, 268), (266, 150, 161, 265), (120, 129, 260, 261), (284, 280, 256, 234, 285, 283), (277, 105, 96, 276), (88, 147, 271, 275), (263, 112, 125, 264), (273, 157, 139, 274), (129, 133, 259, 260), (262, 136, 120, 261), (147, 112, 263, 271), (165, 143, 268, 267), (96, 88, 275, 276), (192, 191, 187, 195), (191, 192, 214, 211, 205, 202), (224, 225, 218, 217), (199, 197, 159, 148), (187, 184, 181, 178, 200, 195), (285, 247, 235, 283), (292, 249, 154, 272), (254, 252, 282, 286), (295, 228, 240, 293), (239, 243, 288, 287), (282, 252, 247, 285), (237, 233, 281, 279), (297, 226, 228, 295), (294, 245, 219, 296), (283, 235, 230, 284), (293, 240, 249, 292), (259, 133, 237, 279), (233, 239, 287, 281), (288, 243, 254, 286), (219, 226, 297, 296), (306, 5, 10, 331), (331, 10, 14, 332), (332, 14, 21, 337), (337, 21, 29, 339), (339, 29, 34, 338), (338, 34, 40, 333), (333, 40, 44, 336), (336, 44, 52, 334), (334, 52, 57, 335), (335, 57, 64, 330), (64, 67, 324, 330), (324, 67, 74, 327), (74, 79, 323, 327), (79, 85, 321, 323), (85, 93, 322, 321), (93, 99, 302, 322), (99, 104, 301, 302), (104, 109, 300, 301), (109, 114, 304, 300), (114, 118, 305, 304), (305, 118, 124, 303), (310, 126, 128, 308), (308, 128, 130, 307), (307, 130, 132, 309), (309, 132, 135, 311), (311, 135, 137, 314), (314, 137, 140, 316), (316, 140, 142, 315), (315, 142, 145, 312), (209, 203, 206, 67, 64, 57, 52, 44, 40, 34, 29, 21, 14, 10, 5, 146, 145, 142, 140, 137, 169, 197, 199, 170, 167, 164, 185, 175, 194, 182, 190, 149, 156, 177, 174), (312, 145, 146, 313), (313, 146, 5, 306), (317, 318, 329), (326, 212, 206, 325), (173, 242, 236, 213), (220, 298, 299, 188), (182, 194, 229, 238, 319, 328), (170, 199, 148, 127), (299, 218, 225), (400, 4, 0, 398), (401, 8, 4, 400), (397, 13, 8, 401), (403, 17, 13, 397), (20, 17, 403, 377), (25, 20, 377, 376), (28, 25, 376, 378), (33, 28, 378, 374), (37, 33, 374, 375), (41, 37, 375, 373), (394, 45, 41, 373), (395, 48, 45, 394), (393, 53, 48, 395), (392, 56, 53, 393), (391, 59, 56, 392), (389, 63, 59, 391), (390, 68, 63, 389), (71, 68, 390, 379), (76, 71, 379, 380), (80, 76, 380, 381), (383, 84, 80, 381), (382, 87, 84, 383), (92, 87, 382, 388), (95, 92, 388, 372), (98, 95, 372, 384), (102, 98, 384, 386), (106, 102, 386, 387), (110, 106, 387, 385), (396, 113, 110, 385), (116, 113, 396, 402), (399, 121, 116, 402), (398, 0, 121, 399), (11, 15, 354, 358), (368, 111, 115, 353), (370, 107, 111, 368), (344, 22, 27, 343), (360, 19, 22, 344), (362, 73, 77, 363), (2, 6, 357, 355), (6, 11, 358, 357), (369, 103, 107, 370), (340, 43, 47, 351), (82, 86, 366, 364), (342, 38, 43, 340), (367, 101, 103, 369), (51, 54, 350, 352), (343, 27, 31, 345), (365, 90, 94, 371), (363, 77, 82, 364), (361, 97, 101, 367), (122, 2, 355, 356), (180, 244, 242, 173), (345, 31, 35, 341), (54, 58, 349, 350), (62, 66, 346, 348), (69, 73, 362, 347), (15, 19, 360, 354), (47, 51, 352, 351), (119, 122, 356, 359), (371, 94, 97, 361), (66, 69, 347, 346), (341, 35, 38, 342), (86, 90, 365, 366), (58, 62, 348, 349), (201, 36, 24, 196), (351, 352, 350, 349, 348, 346, 347, 362, 363, 364, 366, 365, 371, 361, 367, 369, 370, 368, 30, 39, 3, 65, 78, 81, 46, 341, 342, 340), (354, 360, 344, 343, 345, 341, 46, 270, 269, 12, 30, 368, 353, 359, 356, 355, 357, 358), (158, 188, 299, 138, 131), (167, 170, 127, 91), (186, 215, 65, 3), (151, 108, 100, 163), (208, 183, 184, 187, 191, 202), (209, 231, 232, 203), (162, 108, 151, 153), (24, 30, 12, 189, 198, 196), (288, 286, 282, 285, 234, 246, 253, 248, 238, 229, 251, 152, 155, 91, 127, 148, 159, 141, 117, 166, 100, 108, 162, 131, 138, 134, 123, 144, 236, 242, 244, 241, 255, 232, 231, 256, 280, 294, 296, 297, 295, 293, 292, 272, 273, 274, 277, 276, 275, 271, 263, 264, 266, 265, 267, 268, 262, 261, 260, 259, 279, 281, 287), (201, 204, 186, 3, 39, 36), (224, 213, 236, 144, 225), (389, 391, 186, 204, 198, 189, 289, 291, 400, 398, 399, 402, 396, 385, 387, 386, 384, 372, 388, 382, 383, 381, 380, 379, 390), (9, 61, 55, 23, 18, 16), (185, 164, 155, 152), (164, 167, 91, 155), (256, 174, 177, 234), (70, 176, 211, 214, 216, 83, 75), (250, 328, 319), (209, 174, 256, 231), (171, 7, 257, 258), (190, 250, 248, 253, 317, 149), (333, 336, 334, 221, 227, 179, 313, 306, 331, 332, 337, 339, 338), (210, 278, 258, 257, 50), (26, 23, 55, 60, 70, 75), (83, 32, 49, 42, 26, 75), (172, 60, 55, 61, 208, 202, 205), (246, 156, 149, 317, 253), (131, 162, 153, 158), (9, 16, 7, 171, 181, 184, 183), (1, 7, 16, 18, 42, 49), (193, 216, 214, 192, 195, 200), (70, 60, 172, 129, 120, 136, 143, 165, 161, 150, 125, 112, 147, 88, 96, 105, 139, 157, 154, 249, 176), (193, 32, 83, 216), (203, 232, 255, 325, 206), (298, 220, 217, 218), (239, 233, 237, 133, 129, 172, 205, 211, 176, 249, 240, 228, 226, 219, 245, 230, 235, 247, 252, 254, 243), (230, 245, 294, 280, 284), (124, 126, 310, 303), (1, 178, 181, 171, 258, 278, 290, 291, 289, 269, 270, 257, 7), (180, 173, 213, 224, 217, 220, 188, 158, 153, 151, 163, 160, 168, 169, 137, 135, 132, 130, 128, 126, 124, 118, 114, 109, 104, 99, 93, 85, 79, 74, 67, 206, 212), (175, 185, 152, 251), (117, 168, 160, 166), (141, 159, 197, 169), (301, 300, 304, 305, 303, 310, 308, 307, 309, 311, 314, 316, 315, 312, 313, 179, 89, 72, 221, 334, 335, 330, 324, 327, 323, 321, 322, 302), (9, 183, 208, 61), (319, 238, 248, 250), (218, 298, 299), (175, 251, 229, 194), (115, 119, 359, 353), (56, 59, 63, 68, 71, 76, 80, 84, 87, 92, 95, 98, 102, 106, 110, 113, 116, 121, 0, 4, 8, 13, 17, 20, 25, 28, 33, 37, 41, 45, 48, 53), (86, 82, 77, 73, 69, 66, 62, 58, 54, 51, 47, 43, 38, 35, 31, 27, 22, 19, 15, 11, 6, 2, 122, 119, 115, 111, 107, 103, 101, 97, 94, 90)])
me_cube_004.polygons.foreach_set('use_smooth', [True] * 217)
me_cube_004.polygons.foreach_set('material_index', [8, 0, 0, 0, 0, 0, 0, 8, 0, 0, 0, 8, 0, 0, 0, 0, 0, 8, 0, 0, 0, 0, 8, 8, 8, 8, 8, 8, 8, 8, 0, 8, 8, 8, 8, 8, 8, 8, 8, 8, 8, 8, 8, 8, 8, 8, 8, 8, 8, 8, 8, 8, 8, 8, 8, 8, 8, 8, 8, 8, 8, 8, 8, 8, 8, 8, 8, 8, 8, 8, 8, 8, 8, 8, 8, 8, 8, 8, 8, 8, 8, 8, 8, 8, 8, 8, 8, 8, 8, 8, 8, 8, 8, 8, 8, 8, 8, 8, 8, 16448, 16448, 16448, 16448, 16448, 16448, 16448, 16448, 16448, 16448, 16448, 16448, 16448, 16448, 16448, 16448, 16448, 16448, 16448, 16448, 16448, 16448, 16448, 16448, 16448, 16448, 16448, 16448, 16448, 16448, 16448, 16448, 16448, 16448, 16448, 16448, 16448, 16448, 16448, 16448, 16448, 16448, 16448, 16448, 16448, 16448, 16448, 16448, 16448, 16448, 16448, 8, 16448, 16448, 16448, 16448, 16448, 16448, 16448, 16448, 16448, 16448, 16448, 16448, 0, 0, 0, 8, 8, 0, 0, 8, 0, 0, 0, 0, 0, 8, 0, 8, 8, 8, 0, 8, 0, 8, 8, 8, 0, 0, 8, 8, 8, 0, 0, 8, 8, 8, 8, 8, 0, 8, 8, 8, 8, 8, 8, 8, 0, 0, 0, 8, 0, 8, 0, 16448, 16448, 16448])
_uv = me_cube_004.uv_layers.new(name='UVMap')
_uv.uv.foreach_set('vector', [0.2782, 0.1561, 0.2774, 0.1571, 0.2741, 0.1553, 0.2741, 0.1118, 0.2774, 0.11, 0.2782, 0.111, 0.2877, 0.000162, 0.2915, 0.006516, 0.2915, 0.1991, 0.2877, 0.1991, 0.2693, 0.1614, 0.2731, 0.1593, 0.2731, 0.2259, 0.2693, 0.2238, 0.2799, 0.2404, 0.2799, 0.209, 0.2829, 0.2083, 0.2829, 0.2408, 0.01538, 0.4732, 0.01811, 0.994, 0.01839, 0.9946, 0.01383, 0.4729, 0.01245, 0.4731, 0.01867, 0.9938, 0.01889, 0.9932, 0.01128, 0.4729, 0.01832, 0.003545, 0.01754, 0.9894, 0.01746, 0.9896, 0.01826, 0.004525, 0.01863, 0.000162, 0.01268, 0.4658, 0.014, 0.467, 0.01905, 0.009227, 0.01932, 0.991, 0.01931, 0.9906, 0.01907, 0.008906, 0.01383, 0.4729, 0.01839, 0.9946, 0.01867, 0.9938, 0.01245, 0.4731, 0.06211, 0.2025, 0.0601, 0.1925, 0.0601, 0.1222, 0.08008, 0.101, 0.08322, 0.1001, 0.08611, 0.09851, 0.08864, 0.09643, 0.09072, 0.09389, 0.09227, 0.091, 0.09322, 0.08787, 0.09354, 0.0846, 0.09322, 0.08134, 0.09227, 0.07821, 0.09072, 0.07531, 0.08864, 0.07278, 0.08611, 0.0707, 0.08322, 0.06916, 0.08008, 0.0682, 0.0879, 0.000162, 0.09577, 0.000162, 0.09577, 0.1991, 0.09466, 0.2025, 0.01909, 0.008525, 0.01927, 0.9902, 0.0192, 0.9899, 0.0191, 0.008045, 0.2832, 0.05116, 0.2481, 0.05116, 0.2481, 0.000162, 0.2832, 0.000162, 0.2874, 0.1928, 0.2835, 0.1991, 0.2835, 0.000162, 0.2874, 0.000162, 0.27, 0.139, 0.27, 0.07667, 0.2738, 0.07455, 0.2738, 0.1412, 0.09609, 0.2077, 0.09818, 0.2055, 0.1291, 0.2055, 0.1312, 0.2077, 0.1312, 0.2179, 0.09609, 0.2179, 0.2832, 0.2087, 0.2862, 0.2083, 0.2862, 0.2408, 0.2832, 0.2401, 0.0185, 0.001362, 0.01863, 0.000162, 0.01518, 0.4671, 0.0136, 0.4667, 0.0125, 0.4648, 0.01745, 0.9917, 0.01756, 0.9922, 0.01826, 0.008693, 0.01823, 0.008201, 0.2315, 0.0483, 0.2323, 0.04563, 0.2321, 0.04643, 0.0125, 0.4648, 0.01312, 0.465, 0.01738, 0.9912, 0.01745, 0.9917, 0.1312, 0.002365, 0.1312, 0.00589, 0.128, 0.01259, 0.09927, 0.01259, 0.09609, 0.00589, 0.09609, 0.002365, 0.09818, 0.000162, 0.1137, 0.000162, 0.1291, 0.000162, 0.2697, 0.07455, 0.2697, 0.159, 0.2255, 0.159, 0.2255, 0.07455, 0.2103, 0.2402, 0.2155, 0.1423, 0.2137, 0.1426, 0.2109, 0.2399, 0.21, 0.2507, 0.2252, 0.121, 0.2248, 0.1256, 0.2102, 0.2485, 0.2115, 0.2399, 0.2119, 0.1423, 0.2102, 0.1415, 0.212, 0.2401, 0.2106, 0.2466, 0.2241, 0.1296, 0.2232, 0.133, 0.2109, 0.245, 0.2085, 0.1401, 0.207, 0.1382, 0.2132, 0.2411, 0.2126, 0.2405, 0.2109, 0.2399, 0.2137, 0.1426, 0.2119, 0.1423, 0.2115, 0.2399, 0.2057, 0.1358, 0.2045, 0.1328, 0.2141, 0.2431, 0.2137, 0.242, 0.2005, 0.1647, 0.2, 0.1658, 0.1989, 0.1621, 0.1989, 0.16, 0.201, 0.1598, 0.201, 0.1623, 0.2109, 0.245, 0.2232, 0.133, 0.2219, 0.1359, 0.2113, 0.2437, 0.2205, 0.1383, 0.219, 0.1401, 0.2122, 0.2417, 0.2117, 0.2426, 0.2098, 0.2407, 0.2173, 0.1414, 0.2155, 0.1423, 0.2103, 0.2402, 0.2102, 0.2485, 0.2248, 0.1256, 0.2241, 0.1296, 0.2106, 0.2466, 0.2045, 0.1328, 0.2036, 0.1293, 0.2145, 0.2445, 0.2141, 0.2431, 0.2132, 0.2411, 0.207, 0.1382, 0.2057, 0.1358, 0.2137, 0.242, 0.219, 0.1401, 0.2173, 0.1414, 0.2098, 0.2407, 0.2122, 0.2417, 0.2102, 0.1415, 0.2085, 0.1401, 0.2126, 0.2405, 0.212, 0.2401, 0.2219, 0.1359, 0.2205, 0.1383, 0.2117, 0.2426, 0.2113, 0.2437, 0.1315, 0.1486, 0.1757, 0.1486, 0.1757, 0.233, 0.1315, 0.233, 0.1953, 0.2696, 0.1953, 0.2255, 0.1989, 0.223, 0.2012, 0.2246, 0.2012, 0.2706, 0.1991, 0.2718, 0.01851, 0.009696, 0.01502, 0.4735, 0.01374, 0.4726, 0.0186, 0.009859, 0.0191, 0.006879, 0.0191, 0.007504, 0.0191, 0.9896, 0.01897, 0.9893, 0.2817, 0.205, 0.2808, 0.2056, 0.2787, 0.2048, 0.2787, 0.1597, 0.2798, 0.1593, 0.2817, 0.1609, 0.2152, 0.262, 0.2083, 0.09013, 0.2111, 0.08257, 0.2149, 0.2659, 0.2098, 0.2531, 0.2252, 0.1159, 0.2252, 0.121, 0.21, 0.2507, 0.2046, 0.1038, 0.2061, 0.09722, 0.2154, 0.2585, 0.2155, 0.2554, 0.2097, 0.2588, 0.2239, 0.1041, 0.2248, 0.1103, 0.2097, 0.2558, 0.2029, 0.1155, 0.2035, 0.1099, 0.2155, 0.2526, 0.2154, 0.2501, 0.2154, 0.2585, 0.2061, 0.09722, 0.2083, 0.09013, 0.2152, 0.262, 0.2031, 0.1252, 0.2028, 0.1206, 0.2152, 0.248, 0.2149, 0.2461, 0.2098, 0.2622, 0.2225, 0.09746, 0.2239, 0.1041, 0.2097, 0.2588, 0.2098, 0.2709, 0.2179, 0.08258, 0.2205, 0.09027, 0.2101, 0.2659, 0.2149, 0.2659, 0.2111, 0.08257, 0.2145, 0.07455, 0.2146, 0.2705, 0.2097, 0.2558, 0.2248, 0.1103, 0.2252, 0.1159, 0.2098, 0.2531, 0.2145, 0.2445, 0.2036, 0.1293, 0.2031, 0.1252, 0.2149, 0.2461, 0.2028, 0.1206, 0.2029, 0.1155, 0.2154, 0.2501, 0.2152, 0.248, 0.2155, 0.2526, 0.2035, 0.1099, 0.2046, 0.1038, 0.2155, 0.2554, 0.2205, 0.09027, 0.2225, 0.09746, 0.2098, 0.2622, 0.2101, 0.2659, 0.004981, 0.000162, 0.00744, 0.9952, 0.006958, 0.9908, 0.00564, 0.002923, 0.00564, 0.002923, 0.006958, 0.9908, 0.006583, 0.9867, 0.006168, 0.005503, 0.006168, 0.005503, 0.006583, 0.9867, 0.006306, 0.983, 0.006515, 0.007936, 0.006515, 0.007936, 0.006306, 0.983, 0.006121, 0.9795, 0.006678, 0.01022, 0.006678, 0.01022, 0.006121, 0.9795, 0.006019, 0.9764, 0.006661, 0.01235, 0.006661, 0.01235, 0.006019, 0.9764, 0.005993, 0.9735, 0.006476, 0.0143, 0.006476, 0.0143, 0.005993, 0.9735, 0.006034, 0.971, 0.006134, 0.01608, 0.006134, 0.01608, 0.006034, 0.971, 0.006135, 0.9688, 0.005647, 0.01766, 0.005647, 0.01766, 0.006135, 0.9688, 0.006289, 0.9669, 0.005031, 0.01905, 0.005031, 0.01905, 0.006289, 0.9669, 0.006488, 0.9652, 0.004302, 0.02022, 0.006488, 0.9652, 0.00673, 0.9639, 0.009636, 0.02189, 0.004302, 0.02022, 0.009636, 0.02189, 0.00673, 0.9639, 0.007003, 0.9628, 0.008853, 0.02292, 0.007003, 0.9628, 0.007299, 0.962, 0.007985, 0.02374, 0.008853, 0.02292, 0.007299, 0.962, 0.00761, 0.9616, 0.007053, 0.02433, 0.007985, 0.02374, 0.00761, 0.9616, 0.00793, 0.9614, 0.006073, 0.02469, 0.007053, 0.02433, 0.00793, 0.9614, 0.00825, 0.9615, 0.005065, 0.02481, 0.006073, 0.02469, 0.00825, 0.9615, 0.008563, 0.962, 0.004057, 0.0247, 0.005065, 0.02481, 0.008563, 0.962, 0.008862, 0.9628, 0.003074, 0.02435, 0.004057, 0.0247, 0.008862, 0.9628, 0.00914, 0.9638, 0.002137, 0.02377, 0.003074, 0.02435, 0.00914, 0.9638, 0.009389, 0.9652, 0.001263, 0.02296, 0.002137, 0.02377, 0.001263, 0.02296, 0.009389, 0.9652, 0.009603, 0.9669, 0.000471, 0.02194, 0.005813, 0.02024, 0.009771, 0.9689, 0.009883, 0.9711, 0.005074, 0.01908, 0.005074, 0.01908, 0.009883, 0.9711, 0.009936, 0.9736, 0.004446, 0.0177, 0.004446, 0.0177, 0.009936, 0.9736, 0.009924, 0.9765, 0.003946, 0.01612, 0.003946, 0.01612, 0.009924, 0.9765, 0.009838, 0.9796, 0.003588, 0.01434, 0.003588, 0.01434, 0.009838, 0.9796, 0.009671, 0.983, 0.003387, 0.01239, 0.003387, 0.01239, 0.009671, 0.983, 0.009415, 0.9868, 0.003355, 0.01026, 0.003355, 0.01026, 0.009415, 0.9868, 0.009063, 0.9908, 0.0035, 0.007968, 0.0035, 0.007968, 0.009063, 0.9908, 0.008606, 0.9952, 0.00383, 0.005527, 0.2265, 0.05997, 0.2265, 0.05792, 0.2261, 0.05591, 0.2289, 0.05506, 0.2294, 0.05763, 0.2294, 0.06026, 0.2289, 0.06283, 0.2279, 0.06525, 0.2264, 0.06743, 0.2246, 0.06929, 0.2224, 0.07074, 0.22, 0.07175, 0.2174, 0.07226, 0.2148, 0.07226, 0.2122, 0.07175, 0.2098, 0.07074, 0.2076, 0.06929, 0.2057, 0.06743, 0.2043, 0.06525, 0.2033, 0.06283, 0.2057, 0.05997, 0.2061, 0.06198, 0.2069, 0.06387, 0.208, 0.06558, 0.2094, 0.06702, 0.2112, 0.06816, 0.213, 0.06895, 0.2151, 0.06935, 0.2171, 0.06935, 0.2191, 0.06895, 0.221, 0.06816, 0.2227, 0.06702, 0.2242, 0.06558, 0.2253, 0.06387, 0.2261, 0.06198, 0.00383, 0.005527, 0.008606, 0.9952, 0.008037, 0.9998, 0.00434, 0.002937, 0.00434, 0.002937, 0.008037, 0.9998, 0.00744, 0.9952, 0.004981, 0.000162, 0.2013, 0.1593, 0.2013, 0.1586, 0.2013, 0.1596, 0.01193, 0.4649, 0.01823, 0.008201, 0.0182, 0.007633, 0.01303, 0.465, 0.01839, 0.009102, 0.0177, 0.9928, 0.01788, 0.9934, 0.01844, 0.009433, 0.0187, 0.009943, 0.01234, 0.4732, 0.01177, 0.4731, 0.01885, 0.00992, 0.01863, 0.000162, 0.01876, 0.001387, 0.01812, 0.9887, 0.01797, 0.9888, 0.014, 0.467, 0.01268, 0.4658, 0.01908, 0.00618, 0.0191, 0.006879, 0.01897, 0.9893, 0.01886, 0.9891, 0.2017, 0.1502, 0.2021, 0.1543, 0.2017, 0.1563, 0.1688, 0.1101, 0.1896, 0.08315, 0.1945, 0.08825, 0.1691, 0.1104, 0.1685, 0.1099, 0.1838, 0.07905, 0.1896, 0.08315, 0.1688, 0.1101, 0.1681, 0.1098, 0.1772, 0.07613, 0.1838, 0.07905, 0.1685, 0.1099, 0.1678, 0.1098, 0.1701, 0.07455, 0.1772, 0.07613, 0.1681, 0.1098, 0.1628, 0.07507, 0.1701, 0.07455, 0.1678, 0.1098, 0.1674, 0.1098, 0.1558, 0.077, 0.1628, 0.07507, 0.1674, 0.1098, 0.1671, 0.1098, 0.1494, 0.08023, 0.1558, 0.077, 0.1671, 0.1098, 0.1667, 0.11, 0.1438, 0.08461, 0.1494, 0.08023, 0.1667, 0.11, 0.1664, 0.1102, 0.1392, 0.08995, 0.1438, 0.08461, 0.1664, 0.1102, 0.1662, 0.1105, 0.1358, 0.09602, 0.1392, 0.08995, 0.1662, 0.1105, 0.166, 0.1108, 0.1658, 0.1112, 0.1331, 0.1024, 0.1358, 0.09602, 0.166, 0.1108, 0.1658, 0.1115, 0.1316, 0.1093, 0.1331, 0.1024, 0.1658, 0.1112, 0.1658, 0.1119, 0.1315, 0.1164, 0.1316, 0.1093, 0.1658, 0.1115, 0.1659, 0.1123, 0.1329, 0.1235, 0.1315, 0.1164, 0.1658, 0.1119, 0.1661, 0.1126, 0.1356, 0.1302, 0.1329, 0.1235, 0.1659, 0.1123, 0.1663, 0.1129, 0.1396, 0.1364, 0.1356, 0.1302, 0.1661, 0.1126, 0.1666, 0.1131, 0.1448, 0.1417, 0.1396, 0.1364, 0.1663, 0.1129, 0.1513, 0.1452, 0.1448, 0.1417, 0.1666, 0.1131, 0.1669, 0.1133, 0.1583, 0.1475, 0.1513, 0.1452, 0.1669, 0.1133, 0.1672, 0.1135, 0.1655, 0.1482, 0.1583, 0.1475, 0.1672, 0.1135, 0.1676, 0.1135, 0.1679, 0.1135, 0.1727, 0.1482, 0.1655, 0.1482, 0.1676, 0.1135, 0.1683, 0.1134, 0.1799, 0.1468, 0.1727, 0.1482, 0.1679, 0.1135, 0.1863, 0.1434, 0.1799, 0.1468, 0.1683, 0.1134, 0.1686, 0.1133, 0.1919, 0.1389, 0.1863, 0.1434, 0.1686, 0.1133, 0.1689, 0.1131, 0.1965, 0.1334, 0.1919, 0.1389, 0.1689, 0.1131, 0.1692, 0.1128, 0.1998, 0.1272, 0.1965, 0.1334, 0.1692, 0.1128, 0.1694, 0.1125, 0.2018, 0.1205, 0.1998, 0.1272, 0.1694, 0.1125, 0.1695, 0.1122, 0.2025, 0.1137, 0.2018, 0.1205, 0.1695, 0.1122, 0.1696, 0.1118, 0.1695, 0.1114, 0.2024, 0.1069, 0.2025, 0.1137, 0.1696, 0.1118, 0.2006, 0.1005, 0.2024, 0.1069, 0.1695, 0.1114, 0.1694, 0.111, 0.1693, 0.1107, 0.1982, 0.09412, 0.2006, 0.1005, 0.1694, 0.111, 0.1691, 0.1104, 0.1945, 0.08825, 0.1982, 0.09412, 0.1693, 0.1107, 0.1666, 0.03632, 0.1664, 0.03654, 0.1391, 0.01589, 0.1436, 0.0105, 0.1835, 0.004301, 0.1683, 0.03611, 0.168, 0.036, 0.1767, 0.0015, 0.1895, 0.008323, 0.1685, 0.03627, 0.1683, 0.03611, 0.1835, 0.004301, 0.133, 0.02843, 0.1661, 0.0371, 0.1661, 0.0374, 0.1316, 0.03534, 0.1357, 0.022, 0.1662, 0.03681, 0.1661, 0.0371, 0.133, 0.02843, 0.1914, 0.06384, 0.1687, 0.03868, 0.1689, 0.03846, 0.1963, 0.05889, 0.1671, 0.03602, 0.1668, 0.03614, 0.1492, 0.00605, 0.1556, 0.002744, 0.1668, 0.03614, 0.1666, 0.03632, 0.1436, 0.0105, 0.1492, 0.00605, 0.1945, 0.01338, 0.1688, 0.03648, 0.1685, 0.03627, 0.1895, 0.008323, 0.1397, 0.06242, 0.1665, 0.03851, 0.1667, 0.03871, 0.1449, 0.06769, 0.169, 0.0382, 0.1691, 0.03791, 0.2017, 0.04614, 0.1997, 0.05275, 0.1356, 0.05628, 0.1663, 0.03827, 0.1665, 0.03851, 0.1397, 0.06242, 0.1984, 0.01926, 0.1689, 0.03672, 0.1688, 0.03648, 0.1945, 0.01338, 0.167, 0.03888, 0.1673, 0.03899, 0.1585, 0.07346, 0.1515, 0.07126, 0.1316, 0.03534, 0.1661, 0.0374, 0.1661, 0.0377, 0.1315, 0.04247, 0.2024, 0.03934, 0.1692, 0.0376, 0.1692, 0.03729, 0.2024, 0.0325, 0.1963, 0.05889, 0.1689, 0.03846, 0.169, 0.0382, 0.1997, 0.05275, 0.2011, 0.02572, 0.1691, 0.037, 0.1689, 0.03672, 0.1984, 0.01926, 0.1674, 0.03596, 0.1671, 0.03602, 0.1556, 0.002744, 0.1627, 0.0007434, 0.01826, 0.008693, 0.01756, 0.9922, 0.0177, 0.9928, 0.01839, 0.009102, 0.1315, 0.04247, 0.1661, 0.0377, 0.1662, 0.038, 0.1329, 0.04954, 0.1673, 0.03899, 0.1676, 0.03904, 0.1657, 0.07423, 0.1585, 0.07346, 0.1679, 0.03904, 0.1681, 0.03898, 0.1797, 0.07153, 0.1729, 0.07357, 0.1684, 0.03886, 0.1687, 0.03868, 0.1914, 0.06384, 0.186, 0.06824, 0.1664, 0.03654, 0.1662, 0.03681, 0.1357, 0.022, 0.1391, 0.01589, 0.1667, 0.03871, 0.167, 0.03888, 0.1515, 0.07126, 0.1449, 0.06769, 0.1677, 0.03596, 0.1674, 0.03596, 0.1627, 0.0007434, 0.17, 0.000162, 0.2024, 0.0325, 0.1692, 0.03729, 0.1691, 0.037, 0.2011, 0.02572, 0.1681, 0.03898, 0.1684, 0.03886, 0.186, 0.06824, 0.1797, 0.07153, 0.1329, 0.04954, 0.1662, 0.038, 0.1663, 0.03827, 0.1356, 0.05628, 0.1691, 0.03791, 0.1692, 0.0376, 0.2024, 0.03934, 0.2017, 0.04614, 0.1676, 0.03904, 0.1679, 0.03904, 0.1729, 0.07357, 0.1657, 0.07423, 0.01964, 0.2028, 0.0484, 0.2028, 0.0484, 0.2652, 0.01964, 0.2652, 0.0525, 0.1088, 0.05042, 0.1062, 0.04788, 0.1041, 0.04499, 0.1026, 0.04186, 0.1016, 0.03859, 0.1013, 0.03533, 0.1016, 0.0322, 0.1026, 0.0293, 0.1041, 0.02677, 0.1062, 0.02469, 0.1088, 0.02315, 0.1116, 0.02219, 0.1148, 0.02187, 0.118, 0.02219, 0.1213, 0.02315, 0.1244, 0.02469, 0.1273, 0.02677, 0.1299, 0.01964, 0.1493, 0.01964, 0.08265, 0.02187, 0.08042, 0.02187, 0.01019, 0.02388, 0.000162, 0.05643, 0.000162, 0.05755, 0.003506, 0.05532, 0.118, 0.05499, 0.1148, 0.05404, 0.1116, 0.04788, 0.132, 0.05042, 0.1299, 0.0525, 0.1273, 0.05404, 0.1244, 0.05499, 0.1213, 0.05532, 0.118, 0.05755, 0.003506, 0.05755, 0.2025, 0.02187, 0.2025, 0.02187, 0.1515, 0.01964, 0.1493, 0.02677, 0.1299, 0.0293, 0.132, 0.0322, 0.1335, 0.03533, 0.1344, 0.03859, 0.1348, 0.04186, 0.1344, 0.04499, 0.1335, 0.01892, 0.009814, 0.01885, 0.00992, 0.01128, 0.4729, 0.01889, 0.9932, 0.01906, 0.9925, 0.01905, 0.005399, 0.01908, 0.00618, 0.01886, 0.9891, 0.01872, 0.9889, 0.09609, 0.2881, 0.09609, 0.2179, 0.1312, 0.2179, 0.1312, 0.2881, 0.01902, 0.009472, 0.01925, 0.9915, 0.01932, 0.991, 0.01905, 0.009227, 0.1861, 0.2608, 0.1861, 0.1766, 0.1894, 0.1738, 0.1904, 0.1744, 0.1904, 0.2588, 0.187, 0.2615, 0.01819, 0.006227, 0.01732, 0.9903, 0.01733, 0.9908, 0.01819, 0.006974, 0.01918, 0.992, 0.01925, 0.9915, 0.01902, 0.009472, 0.01899, 0.009631, 0.2803, 0.1065, 0.2773, 0.1097, 0.2741, 0.1097, 0.2741, 0.07455, 0.2773, 0.07455, 0.2803, 0.07773, 0.1982, 0.1531, 0.1995, 0.1551, 0.2005, 0.1574, 0.201, 0.1598, 0.1989, 0.16, 0.1985, 0.158, 0.1977, 0.1561, 0.1966, 0.1544, 0.1951, 0.153, 0.1934, 0.1518, 0.1915, 0.151, 0.1895, 0.1506, 0.1875, 0.1506, 0.1854, 0.151, 0.1836, 0.1518, 0.1819, 0.153, 0.1804, 0.1544, 0.1793, 0.1561, 0.1785, 0.158, 0.1781, 0.16, 0.1781, 0.1621, 0.1785, 0.1641, 0.1793, 0.166, 0.1804, 0.1677, 0.1819, 0.1691, 0.1836, 0.1703, 0.1854, 0.171, 0.1875, 0.1714, 0.1895, 0.1714, 0.1915, 0.171, 0.1934, 0.1703, 0.1951, 0.1691, 0.1966, 0.1677, 0.1977, 0.166, 0.1985, 0.1641, 0.1989, 0.1621, 0.2, 0.1658, 0.1995, 0.167, 0.1982, 0.169, 0.1964, 0.1707, 0.1944, 0.1721, 0.1921, 0.173, 0.1897, 0.1735, 0.1873, 0.1735, 0.1848, 0.173, 0.1826, 0.1721, 0.1805, 0.1707, 0.1788, 0.169, 0.1774, 0.167, 0.1765, 0.1647, 0.176, 0.1623, 0.176, 0.1598, 0.1765, 0.1574, 0.1774, 0.1551, 0.1788, 0.1531, 0.1805, 0.1514, 0.1826, 0.15, 0.1848, 0.149, 0.1873, 0.1486, 0.1897, 0.1486, 0.1921, 0.149, 0.1944, 0.15, 0.1964, 0.1514, 0.2796, 0.2402, 0.2766, 0.2434, 0.2735, 0.2434, 0.2735, 0.2083, 0.2766, 0.2083, 0.2796, 0.2114, 0.01851, 0.009696, 0.01844, 0.009433, 0.01788, 0.9934, 0.01811, 0.994, 0.01502, 0.4735, 0.07682, 0.1013, 0.08008, 0.101, 0.0601, 0.1222, 0.05787, 0.12, 0.05787, 0.05339, 0.0601, 0.05116, 0.0601, 0.0001621, 0.0879, 0.000162, 0.08008, 0.0682, 0.07682, 0.06788, 0.07356, 0.0682, 0.07042, 0.06916, 0.06753, 0.0707, 0.065, 0.07278, 0.06292, 0.07531, 0.06137, 0.07821, 0.06042, 0.08134, 0.0601, 0.0846, 0.06042, 0.08787, 0.06137, 0.091, 0.06292, 0.09389, 0.065, 0.09643, 0.06753, 0.09851, 0.07042, 0.1001, 0.07356, 0.101, 0.195, 0.1766, 0.195, 0.2608, 0.1941, 0.2615, 0.1907, 0.2588, 0.1907, 0.1744, 0.1917, 0.1738, 0.01894, 0.00357, 0.01901, 0.004529, 0.01858, 0.9888, 0.01842, 0.9887, 0.01901, 0.004529, 0.01905, 0.005399, 0.01872, 0.9889, 0.01858, 0.9888, 0.01737, 0.99, 0.01822, 0.005416, 0.01826, 0.004525, 0.01746, 0.9896, 0.282, 0.1117, 0.282, 0.1326, 0.282, 0.1535, 0.2797, 0.1551, 0.2785, 0.1543, 0.2785, 0.1108, 0.2797, 0.11, 0.01395, 0.4666, 0.01518, 0.4671, 0.014, 0.467, 0.01819, 0.006227, 0.01822, 0.005416, 0.01737, 0.99, 0.01732, 0.9903, 0.2028, 0.02274, 0.2028, 0.000162, 0.2039, 0.008355, 0.2039, 0.02274, 0.0185, 0.001362, 0.01395, 0.4666, 0.01783, 0.989, 0.01767, 0.9891, 0.01503, 0.476, 0.0184, 0.002485, 0.02275, 0.2775, 0.02199, 0.28, 0.02173, 0.2826, 0.01964, 0.2969, 0.01964, 0.2655, 0.03511, 0.2655, 0.03772, 0.2695, 0.03511, 0.2693, 0.0325, 0.2695, 0.02999, 0.2703, 0.02768, 0.2715, 0.02565, 0.2732, 0.02399, 0.2752, 0.128, 0.01259, 0.128, 0.2052, 0.1137, 0.2052, 0.09927, 0.2052, 0.09927, 0.01259, 0.2012, 0.1764, 0.2012, 0.2205, 0.1975, 0.2226, 0.1953, 0.2215, 0.1953, 0.1755, 0.1977, 0.1738, 0.1811, 0.261, 0.1811, 0.1766, 0.1836, 0.1738, 0.1858, 0.1749, 0.1858, 0.2593, 0.1822, 0.2618, 0.2918, 0.02257, 0.2918, 0.001672, 0.2937, 0.000162, 0.2946, 0.0008363, 0.2946, 0.04431, 0.2937, 0.04499, 0.2918, 0.04348, 0.01754, 0.9894, 0.01832, 0.003545, 0.0184, 0.002485, 0.01505, 0.4758, 0.01767, 0.9891, 0.01906, 0.9925, 0.01918, 0.992, 0.01899, 0.009631, 0.01892, 0.009814, 0.2735, 0.1619, 0.2769, 0.1593, 0.2783, 0.1611, 0.2783, 0.1836, 0.2783, 0.2062, 0.2769, 0.2079, 0.2735, 0.2054, 0.05174, 0.2032, 0.05174, 0.2482, 0.04966, 0.2491, 0.04873, 0.2485, 0.04873, 0.2044, 0.05058, 0.2028, 0.1807, 0.1766, 0.1807, 0.261, 0.1795, 0.2618, 0.176, 0.2593, 0.176, 0.1749, 0.1782, 0.1738, 0.1733, 0.2333, 0.1733, 0.2793, 0.1524, 0.2793, 0.1549, 0.2682, 0.1572, 0.2675, 0.1594, 0.2663, 0.1613, 0.2648, 0.1629, 0.2629, 0.164, 0.2607, 0.1647, 0.2584, 0.165, 0.2559, 0.1647, 0.2535, 0.164, 0.2511, 0.1629, 0.2489, 0.1613, 0.247, 0.1594, 0.2455, 0.1572, 0.2443, 0.1549, 0.2436, 0.1524, 0.2434, 0.15, 0.2436, 0.1524, 0.2333, 0.269, 0.2438, 0.2255, 0.2438, 0.2255, 0.1593, 0.269, 0.1593, 0.01819, 0.006974, 0.01733, 0.9908, 0.01738, 0.9912, 0.01303, 0.465, 0.0182, 0.007633, 0.01234, 0.4732, 0.0187, 0.009943, 0.0186, 0.009859, 0.01374, 0.4726, 0.1455, 0.2663, 0.1476, 0.2675, 0.15, 0.2682, 0.1524, 0.2684, 0.1549, 0.2682, 0.1524, 0.2793, 0.1315, 0.2793, 0.1315, 0.2333, 0.1524, 0.2333, 0.15, 0.2436, 0.1476, 0.2443, 0.1455, 0.2455, 0.1436, 0.247, 0.142, 0.2489, 0.1408, 0.2511, 0.1401, 0.2535, 0.1399, 0.2559, 0.1401, 0.2584, 0.1408, 0.2607, 0.142, 0.2629, 0.1436, 0.2648, 0.2145, 0.07455, 0.2179, 0.08258, 0.2098, 0.2709, 0.212, 0.2753, 0.2146, 0.2705, 0.009603, 0.9669, 0.009771, 0.9689, 0.005813, 0.02024, 0.000471, 0.02194, 0.2478, 0.000162, 0.2478, 0.04531, 0.2028, 0.04531, 0.2028, 0.02274, 0.2039, 0.02274, 0.2039, 0.03712, 0.206, 0.04029, 0.2138, 0.04029, 0.2416, 0.04029, 0.2416, 0.005178, 0.206, 0.005178, 0.2039, 0.008355, 0.2028, 0.000162, 0.2242, 0.05232, 0.2227, 0.05087, 0.221, 0.04973, 0.2191, 0.04895, 0.2171, 0.04855, 0.2151, 0.04855, 0.213, 0.04895, 0.2112, 0.04973, 0.2094, 0.05087, 0.208, 0.05232, 0.2069, 0.05402, 0.2061, 0.05591, 0.2057, 0.05792, 0.2057, 0.05997, 0.2033, 0.06283, 0.2028, 0.06026, 0.2028, 0.05763, 0.2033, 0.05506, 0.2043, 0.05264, 0.2057, 0.05046, 0.2076, 0.04861, 0.2098, 0.04715, 0.2122, 0.04615, 0.2148, 0.04563, 0.2174, 0.04563, 0.22, 0.04615, 0.2224, 0.04715, 0.2246, 0.04861, 0.2264, 0.05046, 0.2279, 0.05264, 0.2289, 0.05506, 0.2261, 0.05591, 0.2253, 0.05402, 0.01886, 0.002523, 0.01894, 0.00357, 0.01842, 0.9887, 0.01827, 0.9887, 0.01927, 0.9902, 0.01909, 0.008525, 0.01907, 0.008906, 0.01931, 0.9906, 0.0192, 0.9899, 0.0191, 0.9896, 0.0191, 0.007504, 0.0191, 0.008045, 0.03772, 0.2958, 0.04023, 0.295, 0.04254, 0.2938, 0.04457, 0.2921, 0.04623, 0.2901, 0.04747, 0.2878, 0.04823, 0.2853, 0.04849, 0.2826, 0.04823, 0.28, 0.04747, 0.2775, 0.04623, 0.2752, 0.04457, 0.2732, 0.04254, 0.2715, 0.04023, 0.2703, 0.03772, 0.2695, 0.03511, 0.2655, 0.05058, 0.2655, 0.05058, 0.2969, 0.01964, 0.2969, 0.02173, 0.2826, 0.02199, 0.2853, 0.02275, 0.2878, 0.02399, 0.2901, 0.02565, 0.2921, 0.02768, 0.2938, 0.02999, 0.295, 0.0325, 0.2958, 0.03511, 0.296, 0.0523, 0.2028, 0.09577, 0.2028, 0.09577, 0.287, 0.0523, 0.287, 0.014, 0.467, 0.01797, 0.9888, 0.01783, 0.989, 0.01395, 0.4666, 0.2013, 0.1543, 0.2013, 0.1522, 0.2017, 0.1502, 0.01886, 0.002523, 0.01827, 0.9887, 0.01812, 0.9887, 0.01876, 0.001387, 0.168, 0.036, 0.1677, 0.03596, 0.17, 0.000162, 0.1767, 0.0015, 0.2343, 0.246, 0.2373, 0.2447, 0.2405, 0.2441, 0.2438, 0.2441, 0.247, 0.2447, 0.25, 0.246, 0.2528, 0.2478, 0.2551, 0.2501, 0.2569, 0.2528, 0.2582, 0.2559, 0.2588, 0.2591, 0.2588, 0.2624, 0.2582, 0.2656, 0.2569, 0.2686, 0.2551, 0.2713, 0.2528, 0.2736, 0.25, 0.2755, 0.247, 0.2767, 0.2438, 0.2774, 0.2405, 0.2774, 0.2373, 0.2767, 0.2343, 0.2755, 0.2316, 0.2736, 0.2292, 0.2713, 0.2274, 0.2686, 0.2262, 0.2656, 0.2255, 0.2624, 0.2255, 0.2591, 0.2262, 0.2559, 0.2274, 0.2528, 0.2292, 0.2501, 0.2316, 0.2478, 0.2628, 0.2713, 0.261, 0.2686, 0.2598, 0.2656, 0.2591, 0.2624, 0.2591, 0.2591, 0.2598, 0.2559, 0.261, 0.2528, 0.2628, 0.2501, 0.2652, 0.2478, 0.2679, 0.246, 0.2709, 0.2447, 0.2741, 0.2441, 0.2774, 0.2441, 0.2806, 0.2447, 0.2837, 0.246, 0.2864, 0.2478, 0.2887, 0.2501, 0.2905, 0.2528, 0.2918, 0.2559, 0.2924, 0.2591, 0.2924, 0.2624, 0.2918, 0.2656, 0.2905, 0.2686, 0.2887, 0.2713, 0.2864, 0.2736, 0.2837, 0.2755, 0.2806, 0.2767, 0.2774, 0.2774, 0.2741, 0.2774, 0.2709, 0.2767, 0.2679, 0.2755, 0.2652, 0.2736])
me_cube_004.update()
me_cutter = bpy.data.meshes.new('Cutter')
me_cutter.from_pydata([(-1.3, -0.75, 1.081e-07), (1.3, -0.75, 1.23e-07), (1.2, 0.75, 1.23e-07), (-1.3, 0.75, 1.23e-07), (-1.3, -0.75, -2.015), (1.3, -0.75, -2.015), (1.2, 0.75, -2.015), (-1.3, 0.75, -2.015), (-0.3824, 0.3087, 1.186e-07), (0.3824, 0.3087, 1.23e-07), (-0.2877, 0.3959, 1.196e-07), (-0.1786, 0.4565, 1.205e-07), (-0.06055, 0.4876, 1.213e-07), (0.06055, 0.4876, 1.22e-07), (0.1786, 0.4565, 1.226e-07), (0.2877, 0.3959, 1.229e-07), (0.3824, 0.3087, -2.015), (-0.3824, 0.3087, -2.015), (0.2877, 0.3959, -2.015), (0.1786, 0.4565, -2.015), (0.06055, 0.4876, -2.015), (-0.06055, 0.4876, -2.015), (-0.1786, 0.4565, -2.015), (-0.2877, 0.3959, -2.015)], [], [(9, 16, 5, 1), (3, 7, 4, 0), (1, 5, 6, 2), (0, 8, 10, 11, 12, 13, 14, 15, 9, 1, 2, 3), (2, 6, 7, 3), (4, 7, 6, 5, 16, 18, 19, 20, 21, 22, 23, 17), (8, 17, 23, 10), (10, 23, 22, 11), (11, 22, 21, 12), (12, 21, 20, 13), (13, 20, 19, 14), (14, 19, 18, 15), (15, 18, 16, 9), (0, 4, 17, 8)])
me_cutter.polygons.foreach_set('use_smooth', [True] * 14)
me_cutter.update()
me_cutter_001 = bpy.data.meshes.new('Cutter.001')
me_cutter_001.from_pydata([(1.943e-15, 0.4, -2.019), (-0.07804, 0.3923, -2.019), (-0.1531, 0.3696, -2.019), (-0.2222, 0.3326, -2.019), (-0.2828, 0.2828, -2.019), (-0.3326, 0.2222, -2.019), (-0.3696, 0.1531, -2.019), (-0.3923, 0.07804, -2.019), (-0.4, -5.883e-08, -2.019), (-0.3923, -0.07804, -2.019), (-0.3696, -0.1531, -2.019), (-0.3326, -0.2222, -2.019), (-0.2828, -0.2828, -2.019), (-0.2222, -0.3326, -2.019), (-0.1531, -0.3696, -2.019), (-0.07804, -0.3923, -2.019), (1.943e-15, -0.4, -2.019), (0.07804, -0.3923, -2.019), (0.1531, -0.3696, -2.019), (0.2222, -0.3326, -2.019), (0.2828, -0.2828, -2.019), (0.3326, -0.2222, -2.019), (0.3696, -0.1531, -2.019), (0.3923, -0.07804, -2.019), (0.4, -5.883e-08, -2.019), (0.3923, 0.07804, -2.019), (0.3696, 0.1531, -2.019), (0.3326, 0.2222, -2.019), (0.2828, 0.2828, -2.019), (0.2222, 0.3326, -2.019), (0.1531, 0.3696, -2.019), (0.07804, 0.3923, -2.019), (1.943e-15, 0.4, -1.583e-08), (-0.07804, 0.3923, 1.397e-08), (-0.1531, 0.3696, -9.313e-10), (-0.2222, 0.3326, -1.583e-08), (-0.2828, 0.2828, -1.583e-08), (-0.3326, 0.2222, -1.211e-08), (-0.3696, 0.1531, 8.382e-09), (-0.3923, 0.07804, -3.958e-08), (-0.4, -5.883e-08, -1.583e-08), (-0.3923, -0.07804, -5.262e-08), (-0.3696, -0.1531, -4.657e-10), (-0.3326, -0.2222, 1.77e-08), (-0.2828, -0.2828, -1.49e-08), (-0.2222, -0.3326, -1.49e-08), (-0.1531, -0.3696, 9.779e-09), (-0.07804, -0.3923, -1.397e-09), (1.943e-15, -0.4, -3.073e-08), (0.07804, -0.3923, 1.35e-08), (0.1531, -0.3696, 9.313e-09), (0.2222, -0.3326, -2.328e-08), (0.2828, -0.2828, 6.519e-09), (0.3326, -0.2222, 6.519e-09), (0.3696, -0.1531, -9.313e-10), (0.3923, -0.07804, -4.563e-08), (0.4, -5.883e-08, -1.583e-08), (0.3923, 0.07804, -4.563e-08), (0.3696, 0.1531, 1.397e-08), (0.3326, 0.2222, -1.583e-08), (0.2828, 0.2828, 1.397e-08), (0.2222, 0.3326, -1.583e-08), (0.1531, 0.3696, -1.583e-08), (0.07804, 0.3923, 1.397e-08)], [], [(32, 63, 31, 0), (35, 34, 2, 3), (62, 61, 29, 30), (61, 60, 28, 29), (60, 59, 27, 28), (59, 58, 26, 27), (58, 57, 25, 26), (57, 56, 24, 25), (56, 55, 23, 24), (55, 54, 22, 23), (54, 53, 21, 22), (53, 52, 20, 21), (52, 51, 19, 20), (51, 50, 18, 19), (50, 49, 17, 18), (49, 48, 16, 17), (48, 47, 15, 16), (47, 46, 14, 15), (46, 45, 13, 14), (45, 44, 12, 13), (44, 43, 11, 12), (43, 42, 10, 11), (42, 41, 9, 10), (41, 40, 8, 9), (40, 39, 7, 8), (39, 38, 6, 7), (38, 37, 5, 6), (37, 36, 4, 5), (36, 35, 3, 4), (33, 32, 0, 1), (34, 33, 1, 2), (63, 62, 30, 31), (0, 31, 30, 29, 28, 27, 26, 25, 24, 23, 22, 21, 20, 19, 18, 17, 16, 15, 14, 13, 12, 11, 10, 9, 8, 7, 6, 5, 4, 3, 2, 1), (62, 63, 32, 33, 34, 35, 36, 37, 38, 39, 40, 41, 42, 43, 44, 45, 46, 47, 48, 49, 50, 51, 52, 53, 54, 55, 56, 57, 58, 59, 60, 61)])
me_cutter_001.polygons.foreach_set('use_smooth', [True] * 34)
me_cutter_001.update()
me_cutter_002 = bpy.data.meshes.new('Cutter.002')
me_cutter_002.from_pydata([(-0.6, -0.85, -2.019), (-0.6, -0.85, -1.76e-07), (-0.6, 0.85, -2.019), (-0.6, 0.85, -1.76e-07), (0.6, -0.85, -2.019), (0.6, -0.85, -1.76e-07), (0.6, 0.85, -2.019), (0.6, 0.85, -1.76e-07)], [], [(0, 1, 3, 2), (2, 3, 7, 6), (6, 7, 5, 4), (4, 5, 1, 0), (2, 6, 4, 0), (7, 3, 1, 5)])
me_cutter_002.polygons.foreach_set('use_smooth', [True] * 6)
me_cutter_002.update()
me_cutter_003 = bpy.data.meshes.new('Cutter.003')
me_cutter_003.from_pydata([(-1.15, 0.1, 1.332e-08), (0.95, 0.1, 1.332e-08), (1.15, -0.1, -1.586e-09), (-1.15, -0.1, -1.586e-09), (-1.15, 0.1, -0.8551), (0.95, 0.1, -0.8551), (1.15, -0.1, -0.8551), (-1.15, -0.1, -0.8551)], [], [(0, 3, 2, 1), (4, 5, 6, 7), (2, 3, 7, 6), (0, 1, 5, 4), (3, 0, 4, 7), (1, 2, 6, 5)])
me_cutter_003.polygons.foreach_set('use_smooth', [True] * 6)
me_cutter_003.update()
me_cutter_004 = bpy.data.meshes.new('Cutter.004')
me_cutter_004.from_pydata([(-1.0, 0.1, -1.212e-08), (-1.2, -0.1, -4.192e-08), (1.2, -0.1, -4.192e-08), (1.2, 0.1, -2.702e-08), (-1.0, 0.1, -0.8551), (-1.2, -0.1, -0.8551), (1.2, -0.1, -0.8551), (1.2, 0.1, -0.8551)], [], [(0, 1, 2, 3), (4, 7, 6, 5), (2, 6, 7, 3), (0, 4, 5, 1), (3, 7, 4, 0), (1, 5, 6, 2)])
me_cutter_004.polygons.foreach_set('use_smooth', [True] * 6)
me_cutter_004.update()
me_cutter_005 = bpy.data.meshes.new('Cutter.005')
me_cutter_005.from_pydata([(-0.15, -0.1, -4.113e-07), (0.15, 0.1, -4.113e-07), (-0.15, 0.1, -4.113e-07), (-0.15, -0.1, -5.755), (0.15, 0.1, -5.755), (-0.15, 0.1, -5.755)], [], [(0, 1, 2), (3, 5, 4), (2, 5, 3, 0), (1, 4, 5, 2), (0, 3, 4, 1)])
me_cutter_005.polygons.foreach_set('use_smooth', [True] * 5)
me_cutter_005.update()
me_cutter_006 = bpy.data.meshes.new('Cutter.006')
me_cutter_006.from_pydata([(-0.15, 0.1, -3.775e-08), (0.15, -0.1, -5.265e-08), (-0.15, -0.1, -5.265e-08), (-0.15, 0.1, -1.608), (0.15, -0.1, -1.608), (-0.15, -0.1, -1.608)], [], [(0, 2, 1), (3, 4, 5), (2, 0, 3, 5), (1, 2, 5, 4), (0, 1, 4, 3)])
me_cutter_006.polygons.foreach_set('use_smooth', [True] * 5)
me_cutter_006.update()
me_cutter_007 = bpy.data.meshes.new('Cutter.007')
me_cutter_007.from_pydata([(-0.3, -0.1, -1.45e-08), (0.3, 0.1, 4.038e-10), (-0.3, 0.1, 4.038e-10), (-0.3, -0.1, -0.855), (0.3, 0.1, -0.855), (-0.3, 0.1, -0.8551)], [], [(0, 1, 2), (3, 5, 4), (2, 5, 3, 0), (1, 4, 5, 2), (0, 3, 4, 1)])
me_cutter_007.polygons.foreach_set('use_smooth', [True] * 5)
me_cutter_007.update()
me_cutter_008 = bpy.data.meshes.new('Cutter.008')
me_cutter_008.from_pydata([(-0.3, 0.06, 1.979e-08), (0.3, -0.06, 4.893e-09), (-0.3, -0.06, 4.893e-09), (-0.3, 0.06, -0.855), (0.3, -0.06, -0.855), (-0.3, -0.06, -0.8551)], [], [(0, 2, 1), (3, 4, 5), (2, 0, 3, 5), (1, 2, 5, 4), (0, 1, 4, 3)])
me_cutter_008.polygons.foreach_set('use_smooth', [True] * 5)
me_cutter_008.update()
me_cutter_009 = bpy.data.meshes.new('Cutter.009')
me_cutter_009.from_pydata([(0.06, -0.06, -5.96e-08), (-0.06, 0.06, -5.96e-08), (-0.06, -0.06, -5.96e-08), (0.06, -0.06, -0.7937), (-0.06, 0.06, -0.7937), (-0.06, -0.06, -0.7937)], [], [(0, 1, 2), (3, 5, 4), (2, 5, 3, 0), (1, 4, 5, 2), (0, 3, 4, 1)])
me_cutter_009.polygons.foreach_set('use_smooth', [True] * 5)
me_cutter_009.update()
me_cutter_010 = bpy.data.meshes.new('Cutter.010')
me_cutter_010.from_pydata([(-0.12, -0.09, -3.719e-08), (0.12, 0.09, -2.229e-08), (-0.12, 0.09, -2.229e-08), (-0.12, -0.09, -1.215), (0.12, 0.09, -1.215), (-0.12, 0.09, -1.215)], [], [(0, 1, 2), (3, 5, 4), (2, 5, 3, 0), (1, 4, 5, 2), (0, 3, 4, 1)])
me_cutter_010.polygons.foreach_set('use_smooth', [True] * 5)
me_cutter_010.update()
me_cutter_011 = bpy.data.meshes.new('Cutter.011')
me_cutter_011.from_pydata([(-0.09, 0.06, 2.394e-09), (0.09, -0.06, -1.252e-08), (-0.09, -0.06, -1.251e-08), (-0.09, 0.06, -1.215), (0.09, -0.06, -1.215), (-0.09, -0.06, -1.215)], [], [(0, 2, 1), (3, 4, 5), (2, 0, 3, 5), (1, 2, 5, 4), (0, 1, 4, 3)])
me_cutter_011.polygons.foreach_set('use_smooth', [True] * 5)
me_cutter_011.update()
me_cutter_012 = bpy.data.meshes.new('Cutter.012')
me_cutter_012.from_pydata([(-0.09, 0.06, -5.96e-08), (0.09, -0.06, -5.96e-08), (-0.09, -0.06, -5.96e-08), (-0.09, 0.06, -1.148), (0.09, -0.06, -1.148), (-0.09, -0.06, -1.148)], [], [(0, 2, 1), (3, 4, 5), (2, 0, 3, 5), (1, 2, 5, 4), (0, 1, 4, 3)])
me_cutter_012.polygons.foreach_set('use_smooth', [True] * 5)
me_cutter_012.update()
me_cutter_013 = bpy.data.meshes.new('Cutter.013')
me_cutter_013.from_pydata([(-0.12, -0.12, -5.96e-08), (0.12, 0.12, -5.96e-08), (-0.12, 0.12, -5.96e-08), (-0.12, -0.12, -1.215), (0.12, 0.12, -1.215), (-0.12, 0.12, -1.215)], [], [(0, 1, 2), (3, 5, 4), (2, 5, 3, 0), (1, 4, 5, 2), (0, 3, 4, 1)])
me_cutter_013.polygons.foreach_set('use_smooth', [True] * 5)
me_cutter_013.update()
me_cutter_014 = bpy.data.meshes.new('Cutter.014')
me_cutter_014.from_pydata([(-0.15, 0.12, -7.552e-07), (0.15, -0.12, -7.552e-07), (0.15, 0.12, -7.403e-07), (-0.15, 0.12, -2.127), (0.15, -0.12, -2.127), (0.15, 0.12, -2.127)], [], [(0, 1, 2), (3, 5, 4), (2, 5, 3, 0), (1, 4, 5, 2), (0, 3, 4, 1)])
me_cutter_014.polygons.foreach_set('use_smooth', [True] * 5)
me_cutter_014.update()
me_cutter_015 = bpy.data.meshes.new('Cutter.015')
me_cutter_015.from_pydata([(-0.09, -0.09, -6.565e-07), (0.09, 0.09, -6.565e-07), (0.09, -0.09, -6.565e-07), (-0.09, -0.09, -2.14), (0.09, 0.09, -2.14), (0.09, -0.09, -2.14)], [], [(0, 2, 1), (3, 4, 5), (2, 0, 3, 5), (1, 2, 5, 4), (0, 1, 4, 3)])
me_cutter_015.polygons.foreach_set('use_smooth', [True] * 5)
me_cutter_015.update()
me_cutter_016 = bpy.data.meshes.new('Cutter.016')
me_cutter_016.from_pydata([(-0.12, 0.09, 7.745e-09), (0.12, -0.09, 2.266e-08), (0.12, 0.09, 7.753e-09), (-0.12, 0.09, -1.087), (0.12, -0.09, -1.087), (0.12, 0.09, -1.087)], [], [(0, 1, 2), (3, 5, 4), (2, 5, 3, 0), (1, 4, 5, 2), (0, 3, 4, 1)])
me_cutter_016.polygons.foreach_set('use_smooth', [True] * 5)
me_cutter_016.update()
me_cutter_017 = bpy.data.meshes.new('Cutter.017')
me_cutter_017.from_pydata([(-0.12, -0.12, 1.621e-08), (0.12, 0.12, 1.621e-08), (0.12, -0.12, 1.621e-08), (-0.12, -0.12, -1.095), (0.12, 0.12, -1.095), (0.12, -0.12, -1.095)], [], [(0, 2, 1), (3, 4, 5), (2, 0, 3, 5), (1, 2, 5, 4), (0, 1, 4, 3)])
me_cutter_017.polygons.foreach_set('use_smooth', [True] * 5)
me_cutter_017.update()
me_cutter_018 = bpy.data.meshes.new('Cutter.018')
me_cutter_018.from_pydata([(0.0, 0.25, -5.086), (-0.04877, 0.2452, -5.086), (-0.09567, 0.231, -5.086), (-0.1389, 0.2079, -5.086), (-0.1768, 0.1768, -5.086), (-0.2079, 0.1389, -5.086), (-0.231, 0.09567, -5.086), (-0.2452, 0.04877, -5.086), (-0.25, -1.234e-07, -5.086), (-0.2452, -0.04877, -5.086), (-0.231, -0.09567, -5.086), (-0.2079, -0.1389, -5.086), (-0.1768, -0.1768, -5.086), (-0.1389, -0.2079, -5.086), (-0.09567, -0.231, -5.086), (-0.04877, -0.2452, -5.086), (0.0, -0.25, -5.086), (0.04877, -0.2452, -5.086), (0.09567, -0.231, -5.086), (0.1389, -0.2079, -5.086), (0.1768, -0.1768, -5.086), (0.2079, -0.1389, -5.086), (0.231, -0.09567, -5.086), (0.2452, -0.04877, -5.086), (0.25, -1.234e-07, -5.086), (0.2452, 0.04877, -5.086), (0.231, 0.09567, -5.086), (0.2079, 0.1389, -5.086), (0.1768, 0.1768, -5.086), (0.1389, 0.2079, -5.086), (0.09567, 0.231, -5.086), (0.04877, 0.2452, -5.086), (0.0, 0.25, -6.119e-07), (-0.04877, 0.2452, -5.374e-07), (-0.09567, 0.231, -6.268e-07), (-0.1389, 0.2079, -5.821e-07), (-0.1768, 0.1768, -5.523e-07), (-0.2079, 0.1389, -5.784e-07), (-0.231, 0.09567, -6.193e-07), (-0.2452, 0.04877, -5.427e-07), (-0.25, -1.234e-07, -6.119e-07), (-0.2452, -0.04877, -5.611e-07), (-0.231, -0.09567, -5.863e-07), (-0.2079, -0.1389, -5.718e-07), (-0.1768, -0.1768, -5.728e-07), (-0.1389, -0.2079, -5.998e-07), (-0.09567, -0.231, -6.086e-07), (-0.04877, -0.2452, -5.22e-07), (0.0, -0.25, -6.268e-07), (0.04877, -0.2452, -5.369e-07), (0.09567, -0.231, -5.933e-07), (0.1389, -0.2079, -6.007e-07), (0.1768, -0.1768, -5.672e-07), (0.2079, -0.1389, -5.746e-07), (0.231, -0.09567, -5.821e-07), (0.2452, -0.04877, -5.821e-07), (0.25, -1.234e-07, -6.119e-07), (0.2452, 0.04877, -5.821e-07), (0.231, 0.09567, -5.821e-07), (0.2079, 0.1389, -5.821e-07), (0.1768, 0.1768, -5.523e-07), (0.1389, 0.2079, -5.821e-07), (0.09567, 0.231, -6.119e-07), (0.04877, 0.2452, -5.523e-07)], [], [(32, 63, 31, 0), (35, 34, 2, 3), (62, 61, 29, 30), (61, 60, 28, 29), (60, 59, 27, 28), (59, 58, 26, 27), (58, 57, 25, 26), (57, 56, 24, 25), (56, 55, 23, 24), (55, 54, 22, 23), (54, 53, 21, 22), (53, 52, 20, 21), (52, 51, 19, 20), (51, 50, 18, 19), (50, 49, 17, 18), (49, 48, 16, 17), (48, 47, 15, 16), (47, 46, 14, 15), (46, 45, 13, 14), (45, 44, 12, 13), (44, 43, 11, 12), (43, 42, 10, 11), (42, 41, 9, 10), (41, 40, 8, 9), (40, 39, 7, 8), (39, 38, 6, 7), (38, 37, 5, 6), (37, 36, 4, 5), (36, 35, 3, 4), (33, 32, 0, 1), (34, 33, 1, 2), (63, 62, 30, 31), (0, 31, 30, 29, 28, 27, 26, 25, 24, 23, 22, 21, 20, 19, 18, 17, 16, 15, 14, 13, 12, 11, 10, 9, 8, 7, 6, 5, 4, 3, 2, 1), (62, 63, 32, 33, 34, 35, 36, 37, 38, 39, 40, 41, 42, 43, 44, 45, 46, 47, 48, 49, 50, 51, 52, 53, 54, 55, 56, 57, 58, 59, 60, 61)])
me_cutter_018.polygons.foreach_set('use_smooth', [True] * 34)
me_cutter_018.update()
me_cutter_019 = bpy.data.meshes.new('Cutter.019')
me_cutter_019.from_pydata([(0.0, 0.25, -5.758), (-0.04877, 0.2452, -5.758), (-0.09567, 0.231, -5.758), (-0.1389, 0.2079, -5.758), (-0.1768, 0.1768, -5.758), (-0.2079, 0.1389, -5.758), (-0.231, 0.09567, -5.758), (-0.2452, 0.04877, -5.758), (-0.25, -7.352e-08, -5.758), (-0.2452, -0.04877, -5.758), (-0.231, -0.09567, -5.758), (-0.2079, -0.1389, -5.758), (-0.1768, -0.1768, -5.758), (-0.1389, -0.2079, -5.758), (-0.09567, -0.231, -5.758), (-0.04877, -0.2452, -5.758), (0.0, -0.25, -5.758), (0.04877, -0.2452, -5.758), (0.09567, -0.231, -5.758), (0.1389, -0.2079, -5.758), (0.1768, -0.1768, -5.758), (0.2079, -0.1389, -5.758), (0.231, -0.09567, -5.758), (0.2452, -0.04877, -5.758), (0.25, -7.352e-08, -5.758), (0.2452, 0.04877, -5.758), (0.231, 0.09567, -5.758), (0.2079, 0.1389, -5.758), (0.1768, 0.1768, -5.758), (0.1389, 0.2079, -5.758), (0.09567, 0.231, -5.758), (0.04877, 0.2452, -5.758), (0.0, 0.25, -3.288e-07), (-0.04877, 0.2452, -3.735e-07), (-0.09567, 0.231, -3.586e-07), (-0.1389, 0.2079, -3.66e-07), (-0.1768, 0.1768, -4.368e-07), (-0.2079, 0.1389, -3.586e-07), (-0.231, 0.09567, -3.586e-07), (-0.2452, 0.04877, -3.655e-07), (-0.25, -7.352e-08, -3.586e-07), (-0.2452, -0.04877, -3.832e-07), (-0.231, -0.09567, -3.651e-07), (-0.2079, -0.1389, -3.604e-07), (-0.1768, -0.1768, -4.144e-07), (-0.1389, -0.2079, -3.641e-07), (-0.09567, -0.231, -3.828e-07), (-0.04877, -0.2452, -3.905e-07), (0.0, -0.25, -3.735e-07), (0.04877, -0.2452, -3.758e-07), (0.09567, -0.231, -3.818e-07), (0.1389, -0.2079, -3.697e-07), (0.1768, -0.1768, -3.958e-07), (0.2079, -0.1389, -3.809e-07), (0.231, -0.09567, -3.735e-07), (0.2452, -0.04877, -4.033e-07), (0.25, -7.352e-08, -3.586e-07), (0.2452, 0.04877, -4.033e-07), (0.231, 0.09567, -3.735e-07), (0.2079, 0.1389, -3.735e-07), (0.1768, 0.1768, -4.331e-07), (0.1389, 0.2079, -3.735e-07), (0.09567, 0.231, -3.437e-07), (0.04877, 0.2452, -3.735e-07)], [], [(32, 63, 31, 0), (35, 34, 2, 3), (62, 61, 29, 30), (61, 60, 28, 29), (60, 59, 27, 28), (59, 58, 26, 27), (58, 57, 25, 26), (57, 56, 24, 25), (56, 55, 23, 24), (55, 54, 22, 23), (54, 53, 21, 22), (53, 52, 20, 21), (52, 51, 19, 20), (51, 50, 18, 19), (50, 49, 17, 18), (49, 48, 16, 17), (48, 47, 15, 16), (47, 46, 14, 15), (46, 45, 13, 14), (45, 44, 12, 13), (44, 43, 11, 12), (43, 42, 10, 11), (42, 41, 9, 10), (41, 40, 8, 9), (40, 39, 7, 8), (39, 38, 6, 7), (38, 37, 5, 6), (37, 36, 4, 5), (36, 35, 3, 4), (33, 32, 0, 1), (34, 33, 1, 2), (63, 62, 30, 31), (0, 31, 30, 29, 28, 27, 26, 25, 24, 23, 22, 21, 20, 19, 18, 17, 16, 15, 14, 13, 12, 11, 10, 9, 8, 7, 6, 5, 4, 3, 2, 1), (62, 63, 32, 33, 34, 35, 36, 37, 38, 39, 40, 41, 42, 43, 44, 45, 46, 47, 48, 49, 50, 51, 52, 53, 54, 55, 56, 57, 58, 59, 60, 61)])
me_cutter_019.polygons.foreach_set('use_smooth', [True] * 34)
me_cutter_019.update()
me_cutter_020 = bpy.data.meshes.new('Cutter.020')
me_cutter_020.from_pydata([(-0.35, -0.525, -0.8185), (-0.35, -0.525, -4.75e-08), (-0.35, 0.525, -0.8185), (-0.35, 0.525, -4.75e-08), (0.35, -0.525, -0.8185), (0.35, -0.525, -4.75e-08), (0.35, 0.525, -0.8185), (0.35, 0.525, -4.75e-08)], [], [(0, 1, 3, 2), (2, 3, 7, 6), (6, 7, 5, 4), (4, 5, 1, 0), (2, 6, 4, 0), (7, 3, 1, 5)])
me_cutter_020.polygons.foreach_set('use_smooth', [True] * 6)
me_cutter_020.update()
me_cutter_021 = bpy.data.meshes.new('Cutter.021')
me_cutter_021.from_pydata([(0.0, 0.3, -2.178), (-0.05853, 0.2942, -2.178), (-0.1148, 0.2772, -2.178), (-0.1667, 0.2494, -2.178), (-0.2121, 0.2121, -2.178), (-0.2494, 0.1667, -2.178), (-0.2772, 0.1148, -2.178), (-0.2942, 0.05853, -2.178), (-0.3, 4.334e-09, -2.178), (-0.2942, -0.05853, -2.178), (-0.2772, -0.1148, -2.178), (-0.2494, -0.1667, -2.178), (-0.2121, -0.2121, -2.178), (-0.1667, -0.2494, -2.178), (-0.1148, -0.2772, -2.178), (-0.05853, -0.2942, -2.178), (0.0, -0.3, -2.178), (0.05853, -0.2942, -2.178), (0.1148, -0.2772, -2.178), (0.1667, -0.2494, -2.178), (0.2121, -0.2121, -2.178), (0.2494, -0.1667, -2.178), (0.2772, -0.1148, -2.178), (0.2942, -0.05853, -2.178), (0.3, 4.334e-09, -2.178), (0.2942, 0.05853, -2.178), (0.2772, 0.1148, -2.178), (0.2494, 0.1667, -2.178), (0.2121, 0.2121, -2.178), (0.1667, 0.2494, -2.178), (0.1148, 0.2772, -2.178), (0.05853, 0.2942, -2.178), (0.0, 0.3, 1.63e-07), (-0.05853, 0.2942, 1.63e-07), (-0.1148, 0.2772, 1.481e-07), (-0.1667, 0.2494, 1.183e-07), (-0.2121, 0.2121, 1.369e-07), (-0.2494, 0.1667, 1.704e-07), (-0.2772, 0.1148, 1.332e-07), (-0.2942, 0.05853, 1.509e-07), (-0.3, 4.334e-09, 1.481e-07), (-0.2942, -0.05853, 1.197e-07), (-0.2772, -0.1148, 1.458e-07), (-0.2494, -0.1667, 1.621e-07), (-0.2121, -0.2121, 1.667e-07), (-0.1667, -0.2494, 1.248e-07), (-0.1148, -0.2772, 1.262e-07), (-0.05853, -0.2942, 1.662e-07), (0.0, -0.3, 1.779e-07), (0.05853, -0.2942, 1.662e-07), (0.1148, -0.2772, 1.416e-07), (0.1667, -0.2494, 1.332e-07), (0.2121, -0.2121, 1.779e-07), (0.2494, -0.1667, 1.555e-07), (0.2772, -0.1148, 1.481e-07), (0.2942, -0.05853, 1.332e-07), (0.3, 4.334e-09, 1.481e-07), (0.2942, 0.05853, 1.63e-07), (0.2772, 0.1148, 1.332e-07), (0.2494, 0.1667, 1.63e-07), (0.2121, 0.2121, 1.63e-07), (0.1667, 0.2494, 1.034e-07), (0.1148, 0.2772, 1.63e-07), (0.05853, 0.2942, 1.63e-07)], [], [(32, 63, 31, 0), (35, 34, 2, 3), (62, 61, 29, 30), (61, 60, 28, 29), (60, 59, 27, 28), (59, 58, 26, 27), (58, 57, 25, 26), (57, 56, 24, 25), (56, 55, 23, 24), (55, 54, 22, 23), (54, 53, 21, 22), (53, 52, 20, 21), (52, 51, 19, 20), (51, 50, 18, 19), (50, 49, 17, 18), (49, 48, 16, 17), (48, 47, 15, 16), (47, 46, 14, 15), (46, 45, 13, 14), (45, 44, 12, 13), (44, 43, 11, 12), (43, 42, 10, 11), (42, 41, 9, 10), (41, 40, 8, 9), (40, 39, 7, 8), (39, 38, 6, 7), (38, 37, 5, 6), (37, 36, 4, 5), (36, 35, 3, 4), (33, 32, 0, 1), (34, 33, 1, 2), (63, 62, 30, 31), (0, 31, 30, 29, 28, 27, 26, 25, 24, 23, 22, 21, 20, 19, 18, 17, 16, 15, 14, 13, 12, 11, 10, 9, 8, 7, 6, 5, 4, 3, 2, 1), (62, 63, 32, 33, 34, 35, 36, 37, 38, 39, 40, 41, 42, 43, 44, 45, 46, 47, 48, 49, 50, 51, 52, 53, 54, 55, 56, 57, 58, 59, 60, 61)])
me_cutter_021.polygons.foreach_set('use_smooth', [True] * 34)
me_cutter_021.update()

# ---- objects
ob_cube = bpy.data.objects.new('Cube', me_cube_003)
ob_cube_001 = bpy.data.objects.new('Cube.001', me_cube_004)
ob_cutter = bpy.data.objects.new('Cutter', me_cutter)
ob_cutter_001 = bpy.data.objects.new('Cutter.001', me_cutter_001)
ob_cutter_002 = bpy.data.objects.new('Cutter.002', me_cutter_002)
ob_cutter_003 = bpy.data.objects.new('Cutter.003', me_cutter_003)
ob_cutter_004 = bpy.data.objects.new('Cutter.004', me_cutter_004)
ob_cutter_005 = bpy.data.objects.new('Cutter.005', me_cutter_005)
ob_cutter_006 = bpy.data.objects.new('Cutter.006', me_cutter_006)
ob_cutter_007 = bpy.data.objects.new('Cutter.007', me_cutter_007)
ob_cutter_008 = bpy.data.objects.new('Cutter.008', me_cutter_008)
ob_cutter_009 = bpy.data.objects.new('Cutter.009', me_cutter_009)
ob_cutter_010 = bpy.data.objects.new('Cutter.010', me_cutter_010)
ob_cutter_011 = bpy.data.objects.new('Cutter.011', me_cutter_011)
ob_cutter_012 = bpy.data.objects.new('Cutter.012', me_cutter_012)
ob_cutter_013 = bpy.data.objects.new('Cutter.013', me_cutter_013)
ob_cutter_014 = bpy.data.objects.new('Cutter.014', me_cutter_014)
ob_cutter_015 = bpy.data.objects.new('Cutter.015', me_cutter_015)
ob_cutter_016 = bpy.data.objects.new('Cutter.016', me_cutter_016)
ob_cutter_017 = bpy.data.objects.new('Cutter.017', me_cutter_017)
ob_cutter_018 = bpy.data.objects.new('Cutter.018', me_cutter_018)
ob_cutter_019 = bpy.data.objects.new('Cutter.019', me_cutter_019)
ob_cutter_020 = bpy.data.objects.new('Cutter.020', me_cutter_020)
ob_cutter_021 = bpy.data.objects.new('Cutter.021', me_cutter_021)

# ---- transforms, parenting, visibility, modifiers, constraints
ob_cube.location = (0.0, 0.0, 1.0)
_m = ob_cube.modifiers.new('Auto Smooth', 'NODES')
_m.node_group = ng_auto_smooth
_gi = [s.identifier for s in ng_auto_smooth.interface.items_tree if s.item_type == 'SOCKET' and s.in_out == 'INPUT']
_m[_gi[1]] = 0.5236  # Angle
ob_cube_001.location = (0.0, 0.0, 1.0)
_m = ob_cube_001.modifiers.new('Auto Smooth', 'NODES')
_m.node_group = ng_auto_smooth
_gi = [s.identifier for s in ng_auto_smooth.interface.items_tree if s.item_type == 'SOCKET' and s.in_out == 'INPUT']
_m[_gi[1]] = 0.5236  # Angle
ob_cutter.parent = ob_cube
ob_cutter.matrix_parent_inverse = Matrix(((1.0, -0.0, 0.0, -0.0), (-0.0, 1.0, -0.0, 0.0), (0.0, -0.0, 1.0, -1.0), (-0.0, 0.0, -0.0, 1.0)))
ob_cutter.location = (1.005, 2.187e-12, 1.45)
ob_cutter.rotation_euler = (1.571, -0.0, 1.571)
ob_cutter.hide_render = True
ob_cutter.visible_camera = False
ob_cutter.visible_diffuse = False
ob_cutter.visible_glossy = False
ob_cutter.visible_transmission = False
ob_cutter.visible_volume_scatter = False
ob_cutter.display_type = 'WIRE'
_m = ob_cutter.modifiers.new('Auto Smooth', 'NODES')
_m.node_group = ng_auto_smooth
_gi = [s.identifier for s in ng_auto_smooth.interface.items_tree if s.item_type == 'SOCKET' and s.in_out == 'INPUT']
_m[_gi[1]] = 0.5236  # Angle
ob_cutter_001.parent = ob_cube
ob_cutter_001.matrix_parent_inverse = Matrix(((1.0, -0.0, 0.0, -0.0), (-0.0, 1.0, -0.0, 0.0), (0.0, -0.0, 1.0, -1.0), (-0.0, 0.0, -0.0, 1.0)))
ob_cutter_001.location = (1.005, 1.61e-15, 1.0)
ob_cutter_001.rotation_euler = (1.571, -0.0, 1.571)
ob_cutter_001.hide_render = True
ob_cutter_001.visible_camera = False
ob_cutter_001.visible_diffuse = False
ob_cutter_001.visible_glossy = False
ob_cutter_001.visible_transmission = False
ob_cutter_001.visible_volume_scatter = False
ob_cutter_001.display_type = 'WIRE'
_m = ob_cutter_001.modifiers.new('Auto Smooth', 'NODES')
_m.node_group = ng_auto_smooth
_gi = [s.identifier for s in ng_auto_smooth.interface.items_tree if s.item_type == 'SOCKET' and s.in_out == 'INPUT']
_m[_gi[1]] = 0.5236  # Angle
ob_cutter_002.parent = ob_cube
ob_cutter_002.matrix_parent_inverse = Matrix(((1.0, -0.0, 0.0, -0.0), (-0.0, 1.0, -0.0, 0.0), (0.0, -0.0, 1.0, -1.0), (-0.0, 0.0, -0.0, 1.0)))
ob_cutter_002.location = (0.0, -1.005, 1.15)
ob_cutter_002.rotation_euler = (1.571, -0.0, 0.0)
ob_cutter_002.hide_render = True
ob_cutter_002.visible_camera = False
ob_cutter_002.visible_diffuse = False
ob_cutter_002.visible_glossy = False
ob_cutter_002.visible_transmission = False
ob_cutter_002.visible_volume_scatter = False
ob_cutter_002.display_type = 'WIRE'
_m = ob_cutter_002.modifiers.new('Auto Smooth', 'NODES')
_m.node_group = ng_auto_smooth
_gi = [s.identifier for s in ng_auto_smooth.interface.items_tree if s.item_type == 'SOCKET' and s.in_out == 'INPUT']
_m[_gi[1]] = 0.5236  # Angle
ob_cutter_003.parent = ob_cube_001
ob_cutter_003.matrix_parent_inverse = Matrix(((1.0, -0.0, 0.0, -0.0), (-0.0, 1.0, -0.0, 0.0), (0.0, -0.0, 1.0, -1.0), (-0.0, 0.0, -0.0, 1.0)))
ob_cutter_003.location = (0.425, -1.85, 0.5)
ob_cutter_003.rotation_euler = (1.571, -0.0, 1.571)
ob_cutter_003.hide_render = True
ob_cutter_003.visible_camera = False
ob_cutter_003.visible_diffuse = False
ob_cutter_003.visible_glossy = False
ob_cutter_003.visible_transmission = False
ob_cutter_003.visible_volume_scatter = False
ob_cutter_003.display_type = 'WIRE'
_m = ob_cutter_003.modifiers.new('Auto Smooth', 'NODES')
_m.node_group = ng_auto_smooth
_gi = [s.identifier for s in ng_auto_smooth.interface.items_tree if s.item_type == 'SOCKET' and s.in_out == 'INPUT']
_m[_gi[1]] = 0.5236  # Angle
ob_cutter_004.parent = ob_cube_001
ob_cutter_004.matrix_parent_inverse = Matrix(((1.0, -0.0, 0.0, -0.0), (-0.0, 1.0, -0.0, 0.0), (0.0, -0.0, 1.0, -1.0), (-0.0, 0.0, -0.0, 1.0)))
ob_cutter_004.location = (0.425, 1.8, 0.5)
ob_cutter_004.rotation_euler = (1.571, -0.0, 1.571)
ob_cutter_004.hide_render = True
ob_cutter_004.visible_camera = False
ob_cutter_004.visible_diffuse = False
ob_cutter_004.visible_glossy = False
ob_cutter_004.visible_transmission = False
ob_cutter_004.visible_volume_scatter = False
ob_cutter_004.display_type = 'WIRE'
_m = ob_cutter_004.modifiers.new('Auto Smooth', 'NODES')
_m.node_group = ng_auto_smooth
_gi = [s.identifier for s in ng_auto_smooth.interface.items_tree if s.item_type == 'SOCKET' and s.in_out == 'INPUT']
_m[_gi[1]] = 0.5236  # Angle
ob_cutter_005.parent = ob_cube_001
ob_cutter_005.matrix_parent_inverse = Matrix(((1.0, -0.0, 0.0, -0.0), (-0.0, 1.0, -0.0, 0.0), (0.0, -0.0, 1.0, -1.0), (-0.0, 0.0, -0.0, 1.0)))
ob_cutter_005.location = (-0.35, -2.875, 1.5)
ob_cutter_005.rotation_euler = (1.571, -0.0, 0.0)
ob_cutter_005.hide_render = True
ob_cutter_005.visible_camera = False
ob_cutter_005.visible_diffuse = False
ob_cutter_005.visible_glossy = False
ob_cutter_005.visible_transmission = False
ob_cutter_005.visible_volume_scatter = False
ob_cutter_005.display_type = 'WIRE'
_m = ob_cutter_005.modifiers.new('Auto Smooth', 'NODES')
_m.node_group = ng_auto_smooth
_gi = [s.identifier for s in ng_auto_smooth.interface.items_tree if s.item_type == 'SOCKET' and s.in_out == 'INPUT']
_m[_gi[1]] = 0.5236  # Angle
ob_cutter_006.parent = ob_cube_001
ob_cutter_006.matrix_parent_inverse = Matrix(((1.0, -0.0, 0.0, -0.0), (-0.0, 1.0, -0.0, 0.0), (0.0, -0.0, 1.0, -1.0), (-0.0, 0.0, -0.0, 1.0)))
ob_cutter_006.location = (-0.35, -0.8517, 0.5)
ob_cutter_006.rotation_euler = (1.571, -0.0, 0.0)
ob_cutter_006.hide_render = True
ob_cutter_006.visible_camera = False
ob_cutter_006.visible_diffuse = False
ob_cutter_006.visible_glossy = False
ob_cutter_006.visible_transmission = False
ob_cutter_006.visible_volume_scatter = False
ob_cutter_006.display_type = 'WIRE'
_m = ob_cutter_006.modifiers.new('Auto Smooth', 'NODES')
_m.node_group = ng_auto_smooth
_gi = [s.identifier for s in ng_auto_smooth.interface.items_tree if s.item_type == 'SOCKET' and s.in_out == 'INPUT']
_m[_gi[1]] = 0.5236  # Angle
ob_cutter_007.parent = ob_cube_001
ob_cutter_007.matrix_parent_inverse = Matrix(((1.0, -0.0, 0.0, -0.0), (-0.0, 1.0, -0.0, 0.0), (0.0, -0.0, 1.0, -1.0), (-0.0, 0.0, -0.0, 1.0)))
ob_cutter_007.location = (0.425, -2.6, 1.5)
ob_cutter_007.rotation_euler = (1.571, -0.0, 1.571)
ob_cutter_007.hide_render = True
ob_cutter_007.visible_camera = False
ob_cutter_007.visible_diffuse = False
ob_cutter_007.visible_glossy = False
ob_cutter_007.visible_transmission = False
ob_cutter_007.visible_volume_scatter = False
ob_cutter_007.display_type = 'WIRE'
_m = ob_cutter_007.modifiers.new('Auto Smooth', 'NODES')
_m.node_group = ng_auto_smooth
_gi = [s.identifier for s in ng_auto_smooth.interface.items_tree if s.item_type == 'SOCKET' and s.in_out == 'INPUT']
_m[_gi[1]] = 0.5236  # Angle
ob_cutter_008.parent = ob_cube_001
ob_cutter_008.matrix_parent_inverse = Matrix(((1.0, -0.0, 0.0, -0.0), (-0.0, 1.0, -0.0, 0.0), (0.0, -0.0, 1.0, -1.0), (-0.0, 0.0, -0.0, 1.0)))
ob_cutter_008.location = (0.425, -2.58, 0.6)
ob_cutter_008.rotation_euler = (1.571, -0.0, 1.571)
ob_cutter_008.hide_render = True
ob_cutter_008.visible_camera = False
ob_cutter_008.visible_diffuse = False
ob_cutter_008.visible_glossy = False
ob_cutter_008.visible_transmission = False
ob_cutter_008.visible_volume_scatter = False
ob_cutter_008.display_type = 'WIRE'
_m = ob_cutter_008.modifiers.new('Auto Smooth', 'NODES')
_m.node_group = ng_auto_smooth
_gi = [s.identifier for s in ng_auto_smooth.interface.items_tree if s.item_type == 'SOCKET' and s.in_out == 'INPUT']
_m[_gi[1]] = 0.5236  # Angle
ob_cutter_009.parent = ob_cube_001
ob_cutter_009.matrix_parent_inverse = Matrix(((1.0, -0.0, 0.0, -0.0), (-0.0, 1.0, -0.0, 0.0), (0.0, -0.0, 1.0, -1.0), (-0.0, 0.0, -0.0, 1.0)))
ob_cutter_009.location = (-0.42, -2.82, 1.432)
ob_cutter_009.hide_render = True
ob_cutter_009.visible_camera = False
ob_cutter_009.visible_diffuse = False
ob_cutter_009.visible_glossy = False
ob_cutter_009.visible_transmission = False
ob_cutter_009.visible_volume_scatter = False
ob_cutter_009.display_type = 'WIRE'
_m = ob_cutter_009.modifiers.new('Auto Smooth', 'NODES')
_m.node_group = ng_auto_smooth
_gi = [s.identifier for s in ng_auto_smooth.interface.items_tree if s.item_type == 'SOCKET' and s.in_out == 'INPUT']
_m[_gi[1]] = 0.5236  # Angle
ob_cutter_010.location = (0.605, 2.1, 1.59)
ob_cutter_010.rotation_euler = (1.571, -0.0, 1.571)
ob_cutter_010.hide_render = True
ob_cutter_010.visible_camera = False
ob_cutter_010.visible_diffuse = False
ob_cutter_010.visible_glossy = False
ob_cutter_010.visible_transmission = False
ob_cutter_010.visible_volume_scatter = False
ob_cutter_010.display_type = 'WIRE'
_m = ob_cutter_010.modifiers.new('Auto Smooth', 'NODES')
_m.node_group = ng_auto_smooth
_gi = [s.identifier for s in ng_auto_smooth.interface.items_tree if s.item_type == 'SOCKET' and s.in_out == 'INPUT']
_m[_gi[1]] = 0.5236  # Angle
ob_cutter_011.location = (0.605, 2.07, 0.42)
ob_cutter_011.rotation_euler = (1.571, -0.0, 1.571)
ob_cutter_011.hide_render = True
ob_cutter_011.visible_camera = False
ob_cutter_011.visible_diffuse = False
ob_cutter_011.visible_glossy = False
ob_cutter_011.visible_transmission = False
ob_cutter_011.visible_volume_scatter = False
ob_cutter_011.display_type = 'WIRE'
_m = ob_cutter_011.modifiers.new('Auto Smooth', 'NODES')
_m.node_group = ng_auto_smooth
_gi = [s.identifier for s in ng_auto_smooth.interface.items_tree if s.item_type == 'SOCKET' and s.in_out == 'INPUT']
_m[_gi[1]] = 0.5236  # Angle
ob_cutter_012.location = (-0.57, 2.04, 1.565)
ob_cutter_012.hide_render = True
ob_cutter_012.visible_camera = False
ob_cutter_012.visible_diffuse = False
ob_cutter_012.visible_glossy = False
ob_cutter_012.visible_transmission = False
ob_cutter_012.visible_volume_scatter = False
ob_cutter_012.display_type = 'WIRE'
_m = ob_cutter_012.modifiers.new('Auto Smooth', 'NODES')
_m.node_group = ng_auto_smooth
_gi = [s.identifier for s in ng_auto_smooth.interface.items_tree if s.item_type == 'SOCKET' and s.in_out == 'INPUT']
_m[_gi[1]] = 0.5236  # Angle
ob_cutter_013.location = (-0.54, 4.14, 1.605)
ob_cutter_013.hide_render = True
ob_cutter_013.visible_camera = False
ob_cutter_013.visible_diffuse = False
ob_cutter_013.visible_glossy = False
ob_cutter_013.visible_transmission = False
ob_cutter_013.visible_volume_scatter = False
ob_cutter_013.display_type = 'WIRE'
_m = ob_cutter_013.modifiers.new('Auto Smooth', 'NODES')
_m.node_group = ng_auto_smooth
_gi = [s.identifier for s in ng_auto_smooth.interface.items_tree if s.item_type == 'SOCKET' and s.in_out == 'INPUT']
_m[_gi[1]] = 0.5236  # Angle
ob_cutter_014.location = (-0.57, 4.165, 1.56)
ob_cutter_014.rotation_euler = (1.571, -1.005e-14, -3.142)
ob_cutter_014.hide_render = True
ob_cutter_014.visible_camera = False
ob_cutter_014.visible_diffuse = False
ob_cutter_014.visible_glossy = False
ob_cutter_014.visible_transmission = False
ob_cutter_014.visible_volume_scatter = False
ob_cutter_014.display_type = 'WIRE'
_m = ob_cutter_014.modifiers.new('Auto Smooth', 'NODES')
_m.node_group = ng_auto_smooth
_gi = [s.identifier for s in ng_auto_smooth.interface.items_tree if s.item_type == 'SOCKET' and s.in_out == 'INPUT']
_m[_gi[1]] = 0.5236  # Angle
ob_cutter_015.location = (-0.57, 4.165, 0.45)
ob_cutter_015.rotation_euler = (1.571, -1.005e-14, -3.142)
ob_cutter_015.hide_render = True
ob_cutter_015.visible_camera = False
ob_cutter_015.visible_diffuse = False
ob_cutter_015.visible_glossy = False
ob_cutter_015.visible_transmission = False
ob_cutter_015.visible_volume_scatter = False
ob_cutter_015.display_type = 'WIRE'
_m = ob_cutter_015.modifiers.new('Auto Smooth', 'NODES')
_m.node_group = ng_auto_smooth
_gi = [s.identifier for s in ng_auto_smooth.interface.items_tree if s.item_type == 'SOCKET' and s.in_out == 'INPUT']
_m[_gi[1]] = 0.5236  # Angle
ob_cutter_016.location = (0.5411, 4.14, 1.59)
ob_cutter_016.rotation_euler = (1.571, -0.0, 1.571)
ob_cutter_016.hide_render = True
ob_cutter_016.visible_camera = False
ob_cutter_016.visible_diffuse = False
ob_cutter_016.visible_glossy = False
ob_cutter_016.visible_transmission = False
ob_cutter_016.visible_volume_scatter = False
ob_cutter_016.display_type = 'WIRE'
_m = ob_cutter_016.modifiers.new('Auto Smooth', 'NODES')
_m.node_group = ng_auto_smooth
_gi = [s.identifier for s in ng_auto_smooth.interface.items_tree if s.item_type == 'SOCKET' and s.in_out == 'INPUT']
_m[_gi[1]] = 0.5236  # Angle
ob_cutter_017.location = (0.545, 4.14, 0.42)
ob_cutter_017.rotation_euler = (1.571, -0.0, 1.571)
ob_cutter_017.hide_render = True
ob_cutter_017.visible_camera = False
ob_cutter_017.visible_diffuse = False
ob_cutter_017.visible_glossy = False
ob_cutter_017.visible_transmission = False
ob_cutter_017.visible_volume_scatter = False
ob_cutter_017.display_type = 'WIRE'
_m = ob_cutter_017.modifiers.new('Auto Smooth', 'NODES')
_m.node_group = ng_auto_smooth
_gi = [s.identifier for s in ng_auto_smooth.interface.items_tree if s.item_type == 'SOCKET' and s.in_out == 'INPUT']
_m[_gi[1]] = 0.5236  # Angle
ob_cutter_018.location = (0.0, -7.839, 1.0)
ob_cutter_018.rotation_euler = (1.571, -0.0, 0.0)
ob_cutter_018.hide_render = True
ob_cutter_018.visible_camera = False
ob_cutter_018.visible_diffuse = False
ob_cutter_018.visible_glossy = False
ob_cutter_018.visible_transmission = False
ob_cutter_018.visible_volume_scatter = False
ob_cutter_018.display_type = 'WIRE'
_m = ob_cutter_018.modifiers.new('Auto Smooth', 'NODES')
_m.node_group = ng_auto_smooth
_gi = [s.identifier for s in ng_auto_smooth.interface.items_tree if s.item_type == 'SOCKET' and s.in_out == 'INPUT']
_m[_gi[1]] = 0.5236  # Angle
ob_cutter_019.parent = ob_cube_001
ob_cutter_019.matrix_parent_inverse = Matrix(((1.0, -0.0, 0.0, -0.0), (-0.0, 1.0, -0.0, 0.0), (0.0, -0.0, 1.0, -1.0), (-0.0, 0.0, -0.0, 1.0)))
ob_cutter_019.location = (0.0, -2.875, 1.0)
ob_cutter_019.rotation_euler = (1.571, -0.0, 0.0)
ob_cutter_019.hide_render = True
ob_cutter_019.visible_camera = False
ob_cutter_019.visible_diffuse = False
ob_cutter_019.visible_glossy = False
ob_cutter_019.visible_transmission = False
ob_cutter_019.visible_volume_scatter = False
ob_cutter_019.display_type = 'WIRE'
_m = ob_cutter_019.modifiers.new('Auto Smooth', 'NODES')
_m.node_group = ng_auto_smooth
_gi = [s.identifier for s in ng_auto_smooth.interface.items_tree if s.item_type == 'SOCKET' and s.in_out == 'INPUT']
_m[_gi[1]] = 0.5236  # Angle
ob_cutter_020.location = (-2.98e-08, -0.405, 1.025)
ob_cutter_020.rotation_euler = (1.571, -0.0, 0.0)
ob_cutter_020.hide_render = True
ob_cutter_020.visible_camera = False
ob_cutter_020.visible_diffuse = False
ob_cutter_020.visible_glossy = False
ob_cutter_020.visible_transmission = False
ob_cutter_020.visible_volume_scatter = False
ob_cutter_020.display_type = 'WIRE'
_m = ob_cutter_020.modifiers.new('Auto Smooth', 'NODES')
_m.node_group = ng_auto_smooth
_gi = [s.identifier for s in ng_auto_smooth.interface.items_tree if s.item_type == 'SOCKET' and s.in_out == 'INPUT']
_m[_gi[1]] = 0.5236  # Angle
ob_cutter_021.location = (0.0, 2.015, 1.0)
ob_cutter_021.rotation_euler = (1.571, -0.0, 0.0)
ob_cutter_021.hide_render = True
ob_cutter_021.visible_camera = False
ob_cutter_021.visible_diffuse = False
ob_cutter_021.visible_glossy = False
ob_cutter_021.visible_transmission = False
ob_cutter_021.visible_volume_scatter = False
ob_cutter_021.display_type = 'WIRE'
_m = ob_cutter_021.modifiers.new('Auto Smooth', 'NODES')
_m.node_group = ng_auto_smooth
_gi = [s.identifier for s in ng_auto_smooth.interface.items_tree if s.item_type == 'SOCKET' and s.in_out == 'INPUT']
_m[_gi[1]] = 0.5236  # Angle

# ---- collection membership
col_collection.objects.link(ob_cube)
col_collection.objects.link(ob_cube_001)
col_cutters.objects.link(ob_cutter)
col_cutters.objects.link(ob_cutter_001)
col_cutters.objects.link(ob_cutter_002)
col_cutters.objects.link(ob_cutter_003)
col_cutters.objects.link(ob_cutter_004)
col_cutters.objects.link(ob_cutter_005)
col_cutters.objects.link(ob_cutter_006)
col_cutters.objects.link(ob_cutter_007)
col_cutters.objects.link(ob_cutter_008)
col_cutters.objects.link(ob_cutter_009)
col_cutters.objects.link(ob_cutter_010)
col_cutters.objects.link(ob_cutter_011)
col_cutters.objects.link(ob_cutter_012)
col_cutters.objects.link(ob_cutter_013)
col_cutters.objects.link(ob_cutter_014)
col_cutters.objects.link(ob_cutter_015)
col_cutters.objects.link(ob_cutter_016)
col_cutters.objects.link(ob_cutter_017)
col_cutters.objects.link(ob_cutter_018)
col_cutters.objects.link(ob_cutter_019)
col_cutters.objects.link(ob_cutter_020)
col_cutters.objects.link(ob_cutter_021)

# ---- scene / render settings (as saved in the file)
scene.frame_start = 1; scene.frame_end = 250; scene.frame_set(1)
scene.render.engine = 'BLENDER_EEVEE_NEXT'
scene.cycles.sampling_pattern = 'TABULATED_SOBOL'
scene.view_settings.view_transform = 'Filmic'
bpy.context.view_layer.update()

# ---- added for rendering (the .blend has no active camera and no usable light): camera, sun
cam_auto = bpy.data.cameras.new('AutoCamera')
cam_auto.lens = 50.0
cam_auto.sensor_width = 36.0
cam_auto.clip_end = 1000.0
ob_auto_camera = bpy.data.objects.new('AutoCamera', cam_auto)
scene.collection.objects.link(ob_auto_camera)
ob_auto_camera.location = (11.4624, -15.5821, 10.1387)
ob_auto_camera.rotation_euler = (1.09748, -7.21219e-08, 0.694738)
scene.camera = ob_auto_camera
light_auto_sun = bpy.data.lights.new('AutoSun', 'SUN')
light_auto_sun.energy = 3.0
light_auto_sun.angle = 0.0523599
ob_auto_sun = bpy.data.objects.new('AutoSun', light_auto_sun)
scene.collection.objects.link(ob_auto_sun)
ob_auto_sun.rotation_euler = (0.872665, 0.174533, 0.523599)
bpy.context.view_layer.update()
